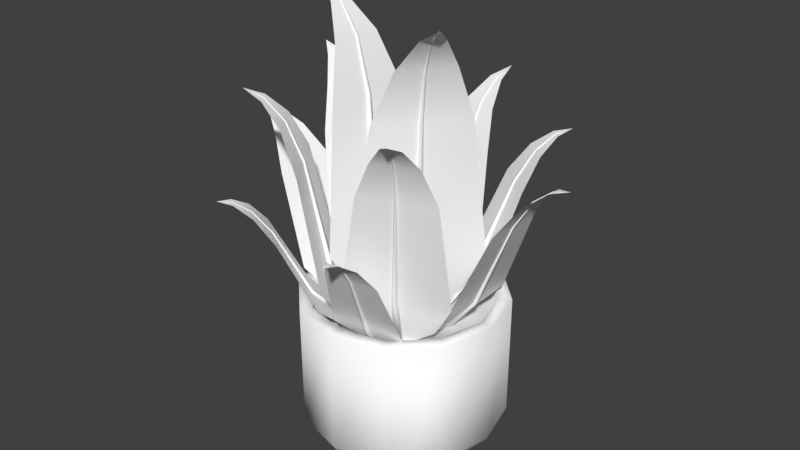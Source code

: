 # Source: bulbasaur_plant.blend  (saved by Blender 2.79.0; exported with 4.5.12 LTS)
import bpy
from mathutils import Matrix  # noqa: F401  (used for matrix-valued properties, if any)

bpy.ops.wm.read_factory_settings(use_empty=True)
scene = bpy.context.scene
scene.name = 'Scene'

# ---- collections
col_collection_1 = bpy.data.collections.new('Collection 1'); scene.collection.children.link(col_collection_1)

# ---- materials (node trees are filled in below, after node groups)
mat_default_material_0 = bpy.data.materials.new('Default material_0')
mat_default_material_0.alpha_threshold = 0.0
mat_default_material_0.use_transparent_shadow = False
mat_default_material_0.diffuse_color = (1.0, 1.0, 1.0, 1.0)
mat_default_material_0.roughness = 0.5

# ---- material node trees

# ---- world
world_world = bpy.data.worlds.new('World'); scene.world = world_world
world_world.color = (0.05088, 0.05088, 0.05088)
world_world.use_sun_shadow = False
world_world.sun_shadow_jitter_overblur = 0.0
world_world.cycles.sampling_method = 'MANUAL'

# ---- meshes
me_layer_1 = bpy.data.meshes.new('Layer_1')
me_layer_1.from_pydata([(0.0, 0.0, 100.0), (72.11, 0.0, 100.0), (62.45, 36.06, 100.0), (36.06, 62.45, 100.0), (0.0, 72.11, 100.0), (-36.06, 62.45, 100.0), (-62.45, 36.06, 100.0), (-72.11, 0.0, 100.0), (-62.45, -36.06, 100.0), (-36.06, -62.45, 100.0), (0.0, -72.11, 100.0), (36.06, -62.45, 100.0), (62.45, -36.06, 100.0), (72.11, 0.0, 119.6), (62.45, 36.06, 119.6), (36.06, 62.45, 119.6), (0.0, 72.11, 119.6), (-36.06, 62.45, 119.6), (-62.45, 36.06, 119.6), (-72.11, 0.0, 119.6), (-62.45, -36.06, 119.6), (-36.06, -62.45, 119.6), (0.0, -72.11, 119.6), (36.06, -62.45, 119.6), (62.45, -36.06, 119.6), (60.02, 34.65, -0.342), (69.31, 0.0, -0.342), (0.0, 0.0, -0.05), (34.65, 60.02, -0.342), (0.0, 69.31, -0.342), (-34.65, 60.02, -0.342), (-60.02, 34.65, -0.342), (-69.31, 0.0, -0.342), (-60.02, -34.65, -0.342), (-34.65, -60.02, -0.342), (0.0, -69.31, -0.342), (34.65, -60.02, -0.342), (60.02, -34.65, -0.342), (82.46, 0.0, 119.6), (71.42, 41.23, 119.6), (41.23, 71.42, 119.6), (0.0, 82.46, 119.6), (-41.23, 71.42, 119.6), (-71.42, 41.23, 119.6), (-82.46, 0.0, 119.6), (-71.42, -41.23, 119.6), (-41.23, -71.42, 119.6), (0.0, -82.46, 119.6), (41.23, -71.42, 119.6), (71.42, -41.23, 119.6), (71.16, 41.08, 20.0), (82.17, 0.0, 20.0), (71.16, -41.08, 20.0), (41.08, 71.16, 20.0), (0.0, 82.17, 20.0), (-41.08, 71.16, 20.0), (-71.16, 41.08, 20.0), (-82.17, 0.0, 20.0), (-71.16, -41.08, 20.0), (-41.08, -71.16, 20.0), (0.0, -82.17, 20.0), (41.08, -71.16, 20.0), (-3.23, 3.318, 84.48), (4.505, 3.318, 89.61), (4.505, -3.495, 89.61), (-3.23, -3.495, 84.48), (-33.79, -37.39, 270.8), (-33.79, 35.68, 270.8), (-43.53, 21.07, 311.2), (-43.53, -22.77, 311.2), (-35.26, 1.114, 270.7), (-35.26, -1.292, 270.7), (-44.18, -0.718, 310.9), (-44.18, 0.54, 310.9), (-31.99, -1.295, 271.0), (-42.59, -0.72, 311.6), (-31.99, 1.117, 271.0), (-42.59, 0.543, 311.6), (-10.07, -34.81, 117.4), (0.504, -0.852, 86.96), (-10.07, 33.11, 117.4), (-27.52, 49.93, 160.3), (-27.52, -51.63, 160.3), (-30.76, 2.475, 159.5), (-30.76, -2.652, 159.5), (-23.95, -2.664, 161.3), (-23.95, 2.486, 161.3), (-58.51, 8.266, 335.3), (-58.51, -9.971, 335.3), (-75.05, -0.852, 346.5), (-74.96, -0.089, 346.7), (-58.68, 0.172, 335.2), (-58.68, -0.35, 335.2), (-58.08, -0.353, 335.6), (-58.08, 0.175, 335.6), (4.815, -4.488, 84.48), (-1.382, 0.141, 89.61), (2.696, 5.599, 89.61), (8.893, 0.97, 84.48), (53.66, 9.832, 270.8), (9.925, -48.71, 270.8), (26.48, -42.83, 311.2), (52.72, -7.71, 311.2), (31.79, -21.89, 270.7), (33.23, -19.97, 270.7), (40.04, -25.76, 310.9), (39.28, -26.77, 310.9), (30.62, -18.01, 271.0), (38.76, -24.81, 311.6), (29.17, -19.94, 271.0), (38.01, -25.82, 311.6), (33.11, 21.96, 117.4), (4.319, 1.087, 86.96), (-7.535, -32.44, 117.4), (-3.623, -56.37, 160.3), (57.16, 25.0, 160.3), (27.38, -20.29, 159.5), (30.45, -16.19, 159.5), (24.99, -12.1, 161.3), (21.91, -16.22, 161.3), (46.14, -41.54, 335.3), (57.06, -26.93, 335.3), (64.85, -44.13, 346.5), (64.32, -44.69, 346.7), (51.12, -35.15, 335.2), (51.43, -34.74, 335.2), (50.96, -34.38, 335.6), (50.64, -34.8, 335.6), (5.574, 17.45, 81.05), (3.279, 12.37, 85.78), (-1.686, 14.37, 85.52), (0.609, 19.45, 80.8), (-15.03, 70.12, 222.2), (38.23, 48.62, 224.9), (30.47, 63.99, 255.0), (-1.483, 76.89, 253.3), (13.47, 59.84, 223.3), (11.72, 60.54, 223.3), (14.78, 70.84, 253.9), (15.7, 70.47, 253.9), (10.75, 58.22, 223.9), (14.31, 69.76, 254.6), (12.5, 57.51, 223.9), (15.23, 69.39, 254.6), (-20.19, 36.9, 104.7), (1.427, 16.22, 83.18), (29.31, 16.91, 107.3), (46.75, 28.86, 139.8), (-27.27, 58.75, 136.0), (13.13, 45.09, 137.0), (9.393, 46.6, 136.8), (7.361, 41.85, 138.9), (11.11, 40.34, 139.1), (25.58, 80.99, 271.9), (12.29, 86.36, 271.2), (23.84, 96.76, 278.8), (24.38, 96.48, 279.0), (19.73, 83.48, 271.5), (19.35, 83.63, 271.5), (19.17, 83.25, 271.9), (19.56, 83.1, 271.9), (-28.23, 26.46, 88.38), (-22.95, 24.67, 93.11), (-24.46, 19.54, 92.85), (-29.74, 21.32, 88.12), (-78.62, 0.784, 229.5), (-62.46, 55.9, 232.2), (-77.0, 46.66, 262.3), (-86.7, 13.6, 260.7), (-71.19, 30.15, 230.7), (-71.72, 28.34, 230.6), (-82.27, 30.38, 261.2), (-82.0, 31.33, 261.3), (-69.31, 27.6, 231.2), (-81.15, 30.01, 261.9), (-68.78, 29.42, 231.3), (-80.87, 30.97, 261.9), (-45.06, -1.087, 112.0), (-26.61, 22.45, 90.5), (-30.03, 50.14, 114.6), (-43.64, 66.32, 147.1), (-66.11, -10.28, 143.3), (-56.48, 31.26, 144.3), (-57.62, 27.4, 144.2), (-52.69, 25.84, 146.2), (-51.56, 29.73, 146.4), (-93.43, 40.13, 279.2), (-97.47, 26.38, 278.5), (-109.0, 36.85, 286.1), (-108.7, 37.4, 286.3), (-95.33, 34.06, 278.8), (-95.45, 33.67, 278.8), (-95.05, 33.53, 279.2), (-94.94, 33.93, 279.2), (-21.0, -21.53, 88.38), (-16.32, -18.51, 93.11), (-13.23, -22.88, 92.85), (-17.92, -25.91, 88.12), (-32.25, -76.96, 229.5), (-65.34, -30.01, 232.2), (-67.16, -47.14, 262.3), (-47.3, -75.31, 260.7), (-50.62, -52.87, 230.7), (-49.53, -54.41, 230.6), (-57.69, -61.4, 261.2), (-58.26, -60.6, 261.3), (-47.45, -52.99, 231.2), (-56.7, -60.75, 261.9), (-48.54, -51.44, 231.3), (-57.28, -59.94, 261.9), (-9.903, -51.84, 112.0), (-16.85, -22.75, 90.5), (-40.66, -8.21, 114.6), (-61.79, -8.796, 147.1), (-15.8, -74.04, 143.3), (-42.34, -40.66, 144.3), (-40.01, -43.95, 144.2), (-35.74, -41.07, 146.2), (-38.07, -37.76, 146.4), (-72.27, -64.08, 279.2), (-64.01, -75.79, 278.5), (-79.35, -78.26, 286.1), (-79.65, -77.75, 286.3), (-68.7, -69.34, 278.8), (-68.46, -69.67, 278.8), (-68.11, -69.45, 279.2), (-68.34, -69.11, 279.2), (17.08, -30.12, 88.38), (14.75, -25.05, 93.11), (19.52, -22.62, 92.85), (21.85, -27.68, 88.12), (70.35, -49.1, 229.5), (19.2, -75.21, 232.2), (35.9, -79.43, 262.3), (66.59, -63.77, 260.7), (43.9, -63.87, 230.7), (45.59, -63.01, 230.6), (51.35, -72.08, 261.2), (50.47, -72.53, 261.3), (44.47, -60.76, 231.2), (50.85, -71.01, 261.9), (42.78, -61.62, 231.3), (49.96, -71.47, 261.9), (48.66, -23.42, 112.0), (18.87, -26.18, 90.5), (1.108, -47.69, 114.6), (-1.305, -68.69, 147.1), (69.8, -32.4, 143.3), (32.99, -53.95, 144.3), (36.58, -52.11, 144.2), (34.33, -47.47, 146.2), (30.73, -49.31, 146.4), (51.93, -86.89, 279.2), (64.7, -80.38, 278.5), (64.98, -95.92, 286.1), (64.42, -96.13, 286.3), (57.65, -84.1, 278.8), (58.01, -83.92, 278.8), (57.84, -83.53, 279.2), (57.47, -83.72, 279.2), (29.16, 3.577, 86.3), (25.33, 3.838, 91.24), (25.39, 8.425, 91.05), (29.22, 8.164, 86.1), (89.21, 35.0, 197.5), (88.57, -14.2, 199.6), (103.6, -3.544, 222.8), (104.0, 25.97, 221.5), (89.77, 9.046, 198.1), (89.79, 10.66, 198.1), (104.2, 11.11, 221.9), (104.2, 10.26, 221.9), (87.79, 10.73, 199.0), (103.3, 11.15, 222.6), (87.77, 9.11, 199.1), (103.3, 10.3, 222.7), (40.96, 29.93, 104.8), (27.35, 6.511, 88.57), (40.37, -15.79, 106.7), (60.62, -26.38, 130.8), (61.51, 42.0, 127.9), (62.92, 5.494, 128.2), (62.96, 8.946, 128.1), (59.0, 9.117, 130.7), (58.96, 5.65, 130.8), (118.5, 5.401, 234.6), (118.7, 17.68, 234.1), (131.6, 11.52, 237.9), (131.5, 11.02, 238.1), (118.6, 10.85, 234.2), (118.6, 11.2, 234.2), (118.4, 11.22, 234.6), (118.4, 10.86, 234.7), (10.77, 26.13, 86.3), (7.999, 23.47, 91.24), (4.642, 26.59, 91.05), (7.408, 29.25, 86.1), (27.84, 91.72, 197.5), (63.84, 58.19, 199.6), (66.07, 76.5, 222.8), (44.46, 96.62, 221.5), (47.44, 74.7, 198.1), (46.25, 75.8, 198.1), (55.58, 86.75, 221.9), (56.2, 86.17, 221.9), (44.85, 74.36, 199.0), (54.96, 86.13, 222.6), (46.04, 73.26, 199.1), (55.59, 85.55, 222.7), (-0.824, 52.58, 104.8), (7.375, 26.76, 88.57), (32.64, 21.42, 106.7), (54.09, 29.31, 130.8), (4.038, 75.9, 127.9), (32.03, 52.42, 128.2), (29.5, 54.78, 128.1), (26.71, 51.96, 130.7), (29.25, 49.59, 130.8), (69.43, 93.52, 234.6), (60.44, 101.9, 234.1), (73.67, 107.3, 237.9), (74.02, 106.9, 238.1), (65.5, 97.29, 234.2), (65.24, 97.53, 234.2), (65.04, 97.34, 234.6), (65.29, 97.1, 234.7), (-5.658, 43.58, 86.3), (-3.914, 40.16, 91.24), (-7.88, 37.85, 91.05), (-9.624, 41.28, 86.1), (-63.46, 78.96, 197.5), (-20.93, 103.7, 199.6), (-37.81, 111.1, 222.8), (-63.33, 96.29, 221.5), (-41.49, 92.77, 198.1), (-42.89, 91.96, 198.1), (-50.65, 104.1, 221.9), (-49.92, 104.5, 221.9), (-41.92, 90.2, 199.0), (-50.25, 103.3, 222.6), (-40.51, 91.02, 199.1), (-49.51, 103.7, 222.7), (-34.33, 40.17, 104.8), (-7.244, 40.52, 88.57), (5.202, 63.15, 106.7), (3.879, 85.96, 130.8), (-55.24, 51.59, 127.9), (-24.65, 71.56, 128.2), (-27.63, 69.82, 128.1), (-25.74, 66.34, 130.7), (-22.75, 68.08, 130.8), (-53.12, 119.3, 234.6), (-63.73, 113.1, 234.1), (-65.08, 127.3, 237.9), (-64.63, 127.6, 238.1), (-57.86, 116.6, 234.2), (-58.17, 116.4, 234.2), (-58.04, 116.2, 234.6), (-57.74, 116.4, 234.7), (-39.23, 3.727, 86.3), (-35.41, 3.363, 91.24), (-35.6, -1.221, 91.05), (-39.42, -0.857, 86.1), (-100.1, -26.06, 197.5), (-98.14, 23.1, 199.6), (-113.5, 12.85, 222.8), (-114.7, -16.64, 221.5), (-99.97, -0.104, 198.1), (-100.0, -1.723, 198.1), (-114.4, -1.775, 221.9), (-114.4, -0.929, 221.9), (-98.04, -1.846, 199.0), (-113.5, -1.845, 222.6), (-97.97, -0.223, 199.1), (-113.5, -0.995, 222.7), (-51.74, -22.3, 104.8), (-37.5, 0.746, 88.57), (-49.92, 23.39, 106.7), (-69.87, 34.52, 130.8), (-72.61, -33.81, 127.9), (-73.03, 2.721, 128.2), (-73.17, -0.728, 128.1), (-69.22, -1.006, 130.7), (-69.08, 2.458, 130.8), (-128.6, 4.314, 234.6), (-129.1, -7.956, 234.1), (-141.8, -1.456, 237.9), (-141.8, -0.948, 238.1), (-128.9, -1.124, 234.2), (-128.9, -1.475, 234.2), (-128.6, -1.506, 234.6), (-128.6, -1.151, 234.7), (-31.2, -29.0, 92.53), (-29.36, -26.83, 96.83), (-26.3, -29.05, 96.65), (-28.14, -31.23, 92.35), (-42.52, -90.15, 180.0), (-75.29, -66.28, 181.9), (-76.11, -82.7, 200.1), (-56.45, -97.02, 198.9), (-60.22, -78.14, 180.6), (-59.14, -78.93, 180.5), (-66.51, -90.02, 199.2), (-67.07, -89.61, 199.2), (-58.17, -77.67, 181.4), (-66.09, -89.5, 199.9), (-59.25, -76.88, 181.5), (-66.65, -89.09, 199.9), (-19.77, -50.5, 106.9), (-28.44, -29.31, 94.5), (-50.23, -28.32, 108.7), (-67.81, -38.08, 127.3), (-22.26, -71.26, 124.5), (-47.44, -54.74, 124.8), (-45.14, -56.41, 124.7), (-43.22, -53.99, 127.1), (-45.53, -52.31, 127.2), (-77.6, -97.55, 208.8), (-69.42, -103.5, 208.3), (-79.84, -109.4, 210.7), (-80.17, -109.1, 210.8), (-74.01, -100.2, 208.4), (-73.77, -100.4, 208.4), (-73.64, -100.3, 208.8), (-73.88, -100.1, 208.8), (8.503, -35.04, 87.04), (8.108, -32.22, 91.35), (11.8, -31.42, 91.16), (12.2, -34.24, 86.86), (46.56, -84.22, 174.5), (6.924, -92.75, 176.4), (18.62, -104.3, 194.6), (42.4, -99.18, 193.4), (25.81, -89.42, 175.1), (27.11, -89.14, 175.1), (30.48, -102.0, 193.7), (29.79, -102.2, 193.7), (26.82, -87.58, 176.0), (30.37, -101.4, 194.4), (25.51, -87.86, 176.0), (29.68, -101.5, 194.4), (32.15, -40.84, 101.4), (10.57, -33.19, 89.01), (-4.69, -48.77, 103.2), (-9.121, -68.39, 121.8), (45.97, -56.53, 119.1), (16.87, -64.3, 119.3), (19.66, -63.7, 119.2), (19.12, -60.65, 121.6), (16.33, -61.25, 121.8), (28.7, -115.3, 203.3), (38.59, -113.2, 202.8), (36.04, -124.9, 205.2), (35.63, -125.0, 205.3), (33.1, -114.4, 203.0), (33.38, -114.4, 202.9), (33.35, -114.2, 203.3), (33.07, -114.2, 203.3)], [], [(0, 1, 2), (0, 2, 3), (0, 3, 4), (0, 4, 5), (0, 5, 6), (0, 6, 7), (0, 7, 8), (0, 8, 9), (0, 9, 10), (0, 10, 11), (0, 11, 12), (0, 12, 1), (2, 1, 13, 14), (3, 2, 14, 15), (4, 3, 15, 16), (5, 4, 16, 17), (6, 5, 17, 18), (7, 6, 18, 19), (8, 7, 19, 20), (9, 8, 20, 21), (10, 9, 21, 22), (11, 10, 22, 23), (12, 11, 23, 24), (1, 12, 24, 13), (25, 26, 27), (28, 25, 27), (29, 28, 27), (30, 29, 27), (31, 30, 27), (32, 31, 27), (33, 32, 27), (34, 33, 27), (35, 34, 27), (36, 35, 27), (37, 36, 27), (26, 37, 27), (14, 13, 38, 39), (15, 14, 39, 40), (16, 15, 40, 41), (17, 16, 41, 42), (18, 17, 42, 43), (19, 18, 43, 44), (20, 19, 44, 45), (21, 20, 45, 46), (22, 21, 46, 47), (23, 22, 47, 48), (24, 23, 48, 49), (13, 24, 49, 38), (26, 25, 50, 51), (39, 38, 51, 50), (38, 49, 52, 51), (37, 26, 51, 52), (25, 28, 53, 50), (40, 39, 50, 53), (28, 29, 54, 53), (41, 40, 53, 54), (29, 30, 55, 54), (42, 41, 54, 55), (30, 31, 56, 55), (43, 42, 55, 56), (31, 32, 57, 56), (44, 43, 56, 57), (32, 33, 58, 57), (45, 44, 57, 58), (33, 34, 59, 58), (46, 45, 58, 59), (34, 35, 60, 59), (47, 46, 59, 60), (35, 36, 61, 60), (48, 47, 60, 61), (36, 37, 52, 61), (49, 48, 61, 52), (62, 63, 64, 65), (66, 67, 68, 69), (70, 71, 72, 73), (71, 74, 75, 72), (76, 70, 73, 77), (74, 76, 77, 75), (78, 79, 80, 81, 82), (67, 66, 82, 81), (71, 70, 83, 84), (62, 65, 84, 83), (65, 64, 85, 84), (74, 71, 84, 85), (70, 76, 86, 83), (63, 62, 83, 86), (64, 63, 86, 85), (76, 74, 85, 86), (69, 68, 87, 88), (89, 88, 87), (90, 91, 92), (73, 72, 92, 91), (72, 75, 93, 92), (90, 92, 93), (90, 94, 91), (77, 73, 91, 94), (75, 77, 94, 93), (90, 93, 94), (95, 96, 97, 98), (99, 100, 101, 102), (103, 104, 105, 106), (104, 107, 108, 105), (109, 103, 106, 110), (107, 109, 110, 108), (111, 112, 113, 114, 115), (100, 99, 115, 114), (104, 103, 116, 117), (95, 98, 117, 116), (98, 97, 118, 117), (107, 104, 117, 118), (103, 109, 119, 116), (96, 95, 116, 119), (97, 96, 119, 118), (109, 107, 118, 119), (102, 101, 120, 121), (122, 121, 120), (123, 124, 125), (106, 105, 125, 124), (105, 108, 126, 125), (123, 125, 126), (123, 127, 124), (110, 106, 124, 127), (108, 110, 127, 126), (123, 126, 127), (128, 129, 130, 131), (132, 133, 134, 135), (136, 137, 138, 139), (137, 140, 141, 138), (142, 136, 139, 143), (140, 142, 143, 141), (144, 145, 146, 147, 148), (133, 132, 148, 147), (137, 136, 149, 150), (128, 131, 150, 149), (131, 130, 151, 150), (140, 137, 150, 151), (136, 142, 152, 149), (129, 128, 149, 152), (130, 129, 152, 151), (142, 140, 151, 152), (135, 134, 153, 154), (155, 154, 153), (156, 157, 158), (139, 138, 158, 157), (138, 141, 159, 158), (156, 158, 159), (156, 160, 157), (143, 139, 157, 160), (141, 143, 160, 159), (156, 159, 160), (161, 162, 163, 164), (165, 166, 167, 168), (169, 170, 171, 172), (170, 173, 174, 171), (175, 169, 172, 176), (173, 175, 176, 174), (177, 178, 179, 180, 181), (166, 165, 181, 180), (170, 169, 182, 183), (161, 164, 183, 182), (164, 163, 184, 183), (173, 170, 183, 184), (169, 175, 185, 182), (162, 161, 182, 185), (163, 162, 185, 184), (175, 173, 184, 185), (168, 167, 186, 187), (188, 187, 186), (189, 190, 191), (172, 171, 191, 190), (171, 174, 192, 191), (189, 191, 192), (189, 193, 190), (176, 172, 190, 193), (174, 176, 193, 192), (189, 192, 193), (194, 195, 196, 197), (198, 199, 200, 201), (202, 203, 204, 205), (203, 206, 207, 204), (208, 202, 205, 209), (206, 208, 209, 207), (210, 211, 212, 213, 214), (199, 198, 214, 213), (203, 202, 215, 216), (194, 197, 216, 215), (197, 196, 217, 216), (206, 203, 216, 217), (202, 208, 218, 215), (195, 194, 215, 218), (196, 195, 218, 217), (208, 206, 217, 218), (201, 200, 219, 220), (221, 220, 219), (222, 223, 224), (205, 204, 224, 223), (204, 207, 225, 224), (222, 224, 225), (222, 226, 223), (209, 205, 223, 226), (207, 209, 226, 225), (222, 225, 226), (227, 228, 229, 230), (231, 232, 233, 234), (235, 236, 237, 238), (236, 239, 240, 237), (241, 235, 238, 242), (239, 241, 242, 240), (243, 244, 245, 246, 247), (232, 231, 247, 246), (236, 235, 248, 249), (227, 230, 249, 248), (230, 229, 250, 249), (239, 236, 249, 250), (235, 241, 251, 248), (228, 227, 248, 251), (229, 228, 251, 250), (241, 239, 250, 251), (234, 233, 252, 253), (254, 253, 252), (255, 256, 257), (238, 237, 257, 256), (237, 240, 258, 257), (255, 257, 258), (255, 259, 256), (242, 238, 256, 259), (240, 242, 259, 258), (255, 258, 259), (260, 261, 262, 263), (264, 265, 266, 267), (268, 269, 270, 271), (269, 272, 273, 270), (274, 268, 271, 275), (272, 274, 275, 273), (276, 277, 278, 279, 280), (265, 264, 280, 279), (269, 268, 281, 282), (260, 263, 282, 281), (263, 262, 283, 282), (272, 269, 282, 283), (268, 274, 284, 281), (261, 260, 281, 284), (262, 261, 284, 283), (274, 272, 283, 284), (267, 266, 285, 286), (287, 286, 285), (288, 289, 290), (271, 270, 290, 289), (270, 273, 291, 290), (288, 290, 291), (288, 292, 289), (275, 271, 289, 292), (273, 275, 292, 291), (288, 291, 292), (293, 294, 295, 296), (297, 298, 299, 300), (301, 302, 303, 304), (302, 305, 306, 303), (307, 301, 304, 308), (305, 307, 308, 306), (309, 310, 311, 312, 313), (298, 297, 313, 312), (302, 301, 314, 315), (293, 296, 315, 314), (296, 295, 316, 315), (305, 302, 315, 316), (301, 307, 317, 314), (294, 293, 314, 317), (295, 294, 317, 316), (307, 305, 316, 317), (300, 299, 318, 319), (320, 319, 318), (321, 322, 323), (304, 303, 323, 322), (303, 306, 324, 323), (321, 323, 324), (321, 325, 322), (308, 304, 322, 325), (306, 308, 325, 324), (321, 324, 325), (326, 327, 328, 329), (330, 331, 332, 333), (334, 335, 336, 337), (335, 338, 339, 336), (340, 334, 337, 341), (338, 340, 341, 339), (342, 343, 344, 345, 346), (331, 330, 346, 345), (335, 334, 347, 348), (326, 329, 348, 347), (329, 328, 349, 348), (338, 335, 348, 349), (334, 340, 350, 347), (327, 326, 347, 350), (328, 327, 350, 349), (340, 338, 349, 350), (333, 332, 351, 352), (353, 352, 351), (354, 355, 356), (337, 336, 356, 355), (336, 339, 357, 356), (354, 356, 357), (354, 358, 355), (341, 337, 355, 358), (339, 341, 358, 357), (354, 357, 358), (359, 360, 361, 362), (363, 364, 365, 366), (367, 368, 369, 370), (368, 371, 372, 369), (373, 367, 370, 374), (371, 373, 374, 372), (375, 376, 377, 378, 379), (364, 363, 379, 378), (368, 367, 380, 381), (359, 362, 381, 380), (362, 361, 382, 381), (371, 368, 381, 382), (367, 373, 383, 380), (360, 359, 380, 383), (361, 360, 383, 382), (373, 371, 382, 383), (366, 365, 384, 385), (386, 385, 384), (387, 388, 389), (370, 369, 389, 388), (369, 372, 390, 389), (387, 389, 390), (387, 391, 388), (374, 370, 388, 391), (372, 374, 391, 390), (387, 390, 391), (392, 393, 394, 395), (396, 397, 398, 399), (400, 401, 402, 403), (401, 404, 405, 402), (406, 400, 403, 407), (404, 406, 407, 405), (408, 409, 410, 411, 412), (397, 396, 412, 411), (401, 400, 413, 414), (392, 395, 414, 413), (395, 394, 415, 414), (404, 401, 414, 415), (400, 406, 416, 413), (393, 392, 413, 416), (394, 393, 416, 415), (406, 404, 415, 416), (399, 398, 417, 418), (419, 418, 417), (420, 421, 422), (403, 402, 422, 421), (402, 405, 423, 422), (420, 422, 423), (420, 424, 421), (407, 403, 421, 424), (405, 407, 424, 423), (420, 423, 424), (425, 426, 427, 428), (429, 430, 431, 432), (433, 434, 435, 436), (434, 437, 438, 435), (439, 433, 436, 440), (437, 439, 440, 438), (441, 442, 443, 444, 445), (430, 429, 445, 444), (434, 433, 446, 447), (425, 428, 447, 446), (428, 427, 448, 447), (437, 434, 447, 448), (433, 439, 449, 446), (426, 425, 446, 449), (427, 426, 449, 448), (439, 437, 448, 449), (432, 431, 450, 451), (452, 451, 450), (453, 454, 455), (436, 435, 455, 454), (435, 438, 456, 455), (453, 455, 456), (453, 457, 454), (440, 436, 454, 457), (438, 440, 457, 456), (453, 456, 457)])
me_layer_1.polygons.foreach_set('use_smooth', [True] * 384)
_uv = me_layer_1.uv_layers.new(name='UVMap')
_uv.uv.foreach_set('vector', [0.8655, 0.7574, 0.8477, 0.8256, 0.8169, 0.8069, 0.8655, 0.7574, 0.8169, 0.8069, 0.7992, 0.7751, 0.8655, 0.7574, 0.7992, 0.7751, 0.7992, 0.7384, 0.8655, 0.7574, 0.7992, 0.7384, 0.8169, 0.7069, 0.8655, 0.7574, 0.8169, 0.7069, 0.8477, 0.6889, 0.8655, 0.7574, 0.8477, 0.6889, 0.8832, 0.6893, 0.8655, 0.7574, 0.8832, 0.6893, 0.914, 0.7079, 0.8655, 0.7574, 0.914, 0.7079, 0.9318, 0.7398, 0.8655, 0.7574, 0.9318, 0.7398, 0.9318, 0.7764, 0.8655, 0.7574, 0.9318, 0.7764, 0.914, 0.8079, 0.8655, 0.7574, 0.914, 0.8079, 0.8832, 0.8259, 0.8655, 0.7574, 0.8832, 0.8259, 0.8477, 0.8256, 0.6652, 0.8675, 0.6759, 0.8357, 0.6912, 0.8358, 0.6806, 0.8676, 0.6652, 0.9042, 0.6652, 0.8675, 0.6806, 0.8676, 0.6806, 0.9043, 0.6759, 0.9358, 0.6652, 0.9042, 0.6806, 0.9043, 0.6912, 0.9359, 0.7228, 0.8712, 0.7233, 0.8423, 0.7424, 0.8423, 0.7419, 0.8711, 0.7228, 0.9074, 0.7228, 0.8712, 0.7419, 0.8711, 0.7419, 0.9074, 0.7233, 0.9415, 0.7228, 0.9074, 0.7419, 0.9074, 0.7424, 0.9414, 0.7601, 0.8778, 0.7635, 0.9131, 0.7458, 0.9131, 0.7424, 0.8777, 0.7635, 0.8423, 0.7601, 0.8778, 0.7424, 0.8777, 0.7458, 0.8423, 0.779, 0.8453, 0.779, 0.8806, 0.7635, 0.8776, 0.7635, 0.8423, 0.7161, 0.9119, 0.7178, 0.9416, 0.6988, 0.9414, 0.6972, 0.9117, 0.7161, 0.8755, 0.7161, 0.9119, 0.6972, 0.9117, 0.6972, 0.8753, 0.7178, 0.842, 0.7161, 0.8755, 0.6972, 0.8753, 0.6988, 0.8418, 0.7378, 0.6285, 0.7681, 0.6389, 0.7209, 0.6676, 0.703, 0.6285, 0.7378, 0.6285, 0.7209, 0.6676, 0.673, 0.6389, 0.703, 0.6285, 0.7209, 0.6676, 0.6559, 0.6569, 0.673, 0.6389, 0.7209, 0.6676, 0.6561, 0.6778, 0.6559, 0.6569, 0.7209, 0.6676, 0.6737, 0.6958, 0.6561, 0.6778, 0.7209, 0.6676, 0.704, 0.7062, 0.6737, 0.6958, 0.7209, 0.6676, 0.7388, 0.7062, 0.704, 0.7062, 0.7209, 0.6676, 0.7688, 0.6958, 0.7388, 0.7062, 0.7209, 0.6676, 0.786, 0.6778, 0.7688, 0.6958, 0.7209, 0.6676, 0.7857, 0.6569, 0.786, 0.6778, 0.7209, 0.6676, 0.7681, 0.6389, 0.7857, 0.6569, 0.7209, 0.6676, 0.8256, 0.639, 0.8564, 0.6577, 0.8538, 0.6674, 0.8186, 0.6461, 0.8078, 0.6071, 0.8256, 0.639, 0.8186, 0.6461, 0.7983, 0.6097, 0.8078, 0.5705, 0.8078, 0.6071, 0.7983, 0.6097, 0.7983, 0.5678, 0.8256, 0.539, 0.8078, 0.5705, 0.7983, 0.5678, 0.8186, 0.5317, 0.8564, 0.521, 0.8256, 0.539, 0.8186, 0.5317, 0.8538, 0.5112, 0.8919, 0.5214, 0.8564, 0.521, 0.8538, 0.5112, 0.8944, 0.5116, 0.9227, 0.54, 0.8919, 0.5214, 0.8944, 0.5116, 0.9296, 0.5329, 0.9404, 0.5719, 0.9227, 0.54, 0.9296, 0.5329, 0.9499, 0.5693, 0.9404, 0.6085, 0.9404, 0.5719, 0.9499, 0.5693, 0.9499, 0.6112, 0.9227, 0.64, 0.9404, 0.6085, 0.9499, 0.6112, 0.9296, 0.6473, 0.8919, 0.658, 0.9227, 0.64, 0.9296, 0.6473, 0.8944, 0.6678, 0.8564, 0.6577, 0.8919, 0.658, 0.8944, 0.6678, 0.8538, 0.6674, 0.7787, 0.4885, 0.7648, 0.5144, 0.7425, 0.508, 0.7589, 0.4772, 0.892, 0.4754, 0.8521, 0.4794, 0.8524, 0.3884, 0.8921, 0.3844, 0.7858, 0.8423, 0.8243, 0.8418, 0.8245, 0.9396, 0.7862, 0.9401, 0.826, 0.9599, 0.7937, 0.9604, 0.7862, 0.9401, 0.8245, 0.9396, 0.7648, 0.5144, 0.7597, 0.5488, 0.7364, 0.5488, 0.7425, 0.508, 0.932, 0.4793, 0.892, 0.4754, 0.8921, 0.3844, 0.932, 0.3883, 0.7597, 0.5488, 0.7648, 0.5824, 0.7425, 0.5886, 0.7364, 0.5488, 0.6626, 0.5858, 0.6566, 0.5458, 0.7364, 0.5488, 0.7425, 0.5886, 0.7648, 0.5824, 0.7787, 0.6062, 0.7589, 0.6168, 0.7425, 0.5886, 0.7522, 0.4646, 0.7187, 0.4667, 0.7191, 0.3692, 0.7524, 0.3671, 0.757, 0.3483, 0.7915, 0.348, 0.7935, 0.3668, 0.7524, 0.3671, 0.7933, 0.4643, 0.7522, 0.4646, 0.7524, 0.3671, 0.7935, 0.3668, 0.7915, 0.348, 0.8233, 0.3494, 0.8311, 0.3684, 0.7935, 0.3668, 0.8311, 0.4659, 0.7933, 0.4643, 0.7935, 0.3668, 0.8311, 0.3684, 0.6737, 0.6958, 0.704, 0.7062, 0.7007, 0.7295, 0.6649, 0.7172, 0.7002, 0.8086, 0.6642, 0.7963, 0.6649, 0.7172, 0.7007, 0.7295, 0.704, 0.7062, 0.7388, 0.7062, 0.742, 0.7295, 0.7007, 0.7295, 0.7416, 0.8086, 0.7002, 0.8086, 0.7007, 0.7295, 0.742, 0.7295, 0.7388, 0.7062, 0.7688, 0.6958, 0.7776, 0.7172, 0.742, 0.7295, 0.7773, 0.7963, 0.7416, 0.8086, 0.742, 0.7295, 0.7776, 0.7172, 0.8878, 0.9605, 0.8605, 0.96, 0.8654, 0.9397, 0.8978, 0.9403, 0.8652, 0.8419, 0.8978, 0.8425, 0.8978, 0.9403, 0.8654, 0.9397, 0.8605, 0.96, 0.826, 0.9599, 0.8245, 0.9396, 0.8654, 0.9397, 0.8243, 0.8418, 0.8652, 0.8419, 0.8654, 0.9397, 0.8245, 0.9396, 0.08131, 0.4541, 0.07298, 0.4593, 0.06993, 0.455, 0.07827, 0.4498, 0.4981, 0.4883, 0.5916, 0.5003, 0.5661, 0.551, 0.51, 0.5438, 0.1893, 0.9287, 0.1913, 0.9289, 0.1948, 0.9715, 0.1938, 0.9713, 0.127, 0.7724, 0.1249, 0.7722, 0.1255, 0.7285, 0.1266, 0.7292, 0.06717, 0.6096, 0.07031, 0.609, 0.06975, 0.6422, 0.06812, 0.6429, 0.486, 0.716, 0.4837, 0.7162, 0.4835, 0.6717, 0.4847, 0.6716, 0.5273, 0.2879, 0.576, 0.2522, 0.6141, 0.2991, 0.628, 0.3611, 0.4981, 0.3444, 0.5916, 0.5003, 0.4981, 0.4883, 0.4981, 0.3444, 0.628, 0.3611, 0.1913, 0.9289, 0.1893, 0.9287, 0.1906, 0.8102, 0.1948, 0.8107, 0.04302, 0.67, 0.03729, 0.6683, 0.03871, 0.5885, 0.04302, 0.5897, 0.1343, 0.9718, 0.1287, 0.9669, 0.1361, 0.8891, 0.1406, 0.8906, 0.1249, 0.7722, 0.127, 0.7724, 0.1406, 0.8906, 0.1361, 0.8891, 0.07031, 0.609, 0.06717, 0.6096, 0.08382, 0.5173, 0.09058, 0.515, 0.07298, 0.4593, 0.08131, 0.4541, 0.09058, 0.515, 0.08382, 0.5173, 0.486, 0.9102, 0.4796, 0.9108, 0.4743, 0.8284, 0.479, 0.8279, 0.4837, 0.7162, 0.486, 0.716, 0.479, 0.8279, 0.4743, 0.8284, 0.51, 0.5438, 0.5661, 0.551, 0.545, 0.5852, 0.5217, 0.5822, 0.5301, 0.6092, 0.5217, 0.5822, 0.545, 0.5852, 0.1983, 0.6054, 0.1954, 0.6264, 0.1949, 0.6263, 0.1983, 0.6558, 0.1972, 0.6558, 0.1949, 0.6263, 0.1954, 0.6264, 0.1266, 0.7292, 0.1255, 0.7285, 0.1317, 0.7021, 0.1321, 0.7026, 0.1406, 0.6894, 0.1321, 0.7026, 0.1317, 0.7021, 0.09058, 0.6692, 0.07729, 0.6617, 0.07794, 0.6612, 0.06812, 0.6429, 0.06975, 0.6422, 0.07794, 0.6612, 0.07729, 0.6617, 0.4847, 0.6716, 0.4835, 0.6717, 0.4788, 0.6418, 0.4793, 0.6417, 0.1244, 0.9084, 0.1244, 0.9254, 0.1239, 0.9253, 0.1615, 0.6902, 0.1523, 0.6928, 0.1524, 0.6884, 0.1616, 0.6858, 0.3352, 0.5133, 0.4286, 0.5253, 0.4031, 0.5761, 0.347, 0.5688, 0.2638, 0.4972, 0.2623, 0.4972, 0.2626, 0.4707, 0.2634, 0.4707, 0.1118, 0.5008, 0.1085, 0.5008, 0.1095, 0.4602, 0.1113, 0.4607, 0.1457, 0.8494, 0.1492, 0.8498, 0.1486, 0.8846, 0.1468, 0.8849, 0.3705, 0.7495, 0.368, 0.7495, 0.3689, 0.7052, 0.3702, 0.7052, 0.3643, 0.313, 0.413, 0.2773, 0.4512, 0.3241, 0.465, 0.3862, 0.3352, 0.3694, 0.4286, 0.5253, 0.3352, 0.5133, 0.3352, 0.3694, 0.465, 0.3862, 0.2623, 0.4972, 0.2638, 0.4972, 0.2647, 0.5699, 0.2614, 0.5699, 0.2652, 0.6194, 0.2608, 0.6194, 0.2614, 0.5699, 0.2647, 0.5699, 0.1237, 0.6851, 0.1148, 0.6808, 0.1261, 0.6084, 0.1333, 0.6096, 0.1085, 0.5008, 0.1118, 0.5008, 0.1333, 0.6096, 0.1261, 0.6084, 0.1492, 0.8498, 0.1457, 0.8494, 0.1641, 0.7577, 0.1716, 0.7576, 0.1523, 0.6928, 0.1615, 0.6902, 0.1716, 0.7576, 0.1641, 0.7577, 0.372, 0.9467, 0.3648, 0.9467, 0.3666, 0.8675, 0.372, 0.8675, 0.368, 0.7495, 0.3705, 0.7495, 0.372, 0.8675, 0.3666, 0.8675, 0.347, 0.5688, 0.4031, 0.5761, 0.382, 0.6102, 0.3587, 0.6072, 0.3671, 0.6343, 0.3587, 0.6072, 0.382, 0.6102, 0.263, 0.4468, 0.2632, 0.4546, 0.2629, 0.4546, 0.2634, 0.4707, 0.2626, 0.4707, 0.2629, 0.4546, 0.2632, 0.4546, 0.1113, 0.4607, 0.1095, 0.4602, 0.1192, 0.4354, 0.1199, 0.4358, 0.1333, 0.4231, 0.1199, 0.4358, 0.1192, 0.4354, 0.1716, 0.9203, 0.1569, 0.9078, 0.1576, 0.9075, 0.1468, 0.8849, 0.1486, 0.8846, 0.1576, 0.9075, 0.1569, 0.9078, 0.3702, 0.7052, 0.3689, 0.7052, 0.3698, 0.6781, 0.3703, 0.6781, 0.06507, 0.8129, 0.06453, 0.795, 0.06507, 0.7949, 0.2153, 0.7397, 0.2153, 0.7474, 0.21, 0.747, 0.21, 0.7393, 0.5264, 0.7997, 0.5999, 0.8092, 0.5798, 0.8491, 0.5357, 0.8434, 0.3641, 0.764, 0.3622, 0.764, 0.3628, 0.7306, 0.3638, 0.7305, 0.4223, 0.7825, 0.4196, 0.7827, 0.4205, 0.7482, 0.4218, 0.7485, 0.3998, 0.8718, 0.4025, 0.872, 0.402, 0.9063, 0.4006, 0.9066, 0.1228, 0.8301, 0.1248, 0.83, 0.1244, 0.8492, 0.1234, 0.8492, 0.5493, 0.6421, 0.5877, 0.614, 0.6177, 0.6509, 0.6286, 0.6997, 0.5264, 0.6865, 0.5999, 0.8092, 0.5264, 0.7997, 0.5264, 0.6865, 0.6286, 0.6997, 0.3622, 0.764, 0.3641, 0.764, 0.3625, 0.8483, 0.3583, 0.8484, 0.3641, 0.9149, 0.3585, 0.9151, 0.3583, 0.8484, 0.3625, 0.8483, 0.4318, 0.9383, 0.4247, 0.9353, 0.4338, 0.8729, 0.4395, 0.8734, 0.4196, 0.7827, 0.4223, 0.7825, 0.4395, 0.8734, 0.4338, 0.8729, 0.4025, 0.872, 0.3998, 0.8718, 0.4139, 0.7809, 0.4196, 0.7805, 0.4048, 0.7178, 0.4118, 0.7149, 0.4196, 0.7805, 0.4139, 0.7809, 0.1228, 0.8716, 0.1171, 0.8716, 0.1185, 0.83, 0.1228, 0.83, 0.02115, 0.8541, 0.01941, 0.8548, 0.01744, 0.7894, 0.02115, 0.7878, 0.5357, 0.8434, 0.5798, 0.8491, 0.5633, 0.876, 0.5449, 0.8736, 0.5515, 0.8949, 0.5449, 0.8736, 0.5633, 0.876, 0.3608, 0.6917, 0.3626, 0.7068, 0.3621, 0.7068, 0.3638, 0.7305, 0.3628, 0.7306, 0.3621, 0.7068, 0.3626, 0.7068, 0.4218, 0.7485, 0.4205, 0.7482, 0.4282, 0.7264, 0.4288, 0.7266, 0.4395, 0.7149, 0.4288, 0.7266, 0.4282, 0.7264, 0.4196, 0.9404, 0.4084, 0.9287, 0.4089, 0.9284, 0.4006, 0.9066, 0.402, 0.9063, 0.4089, 0.9284, 0.4084, 0.9287, 0.1234, 0.8492, 0.1244, 0.8492, 0.1245, 0.8679, 0.1241, 0.8679, 0.1248, 0.8843, 0.1241, 0.8679, 0.1245, 0.8679, 0.2843, 0.6955, 0.277, 0.6977, 0.2768, 0.694, 0.2841, 0.6917, 0.8735, 0.2618, 0.947, 0.2713, 0.9269, 0.3112, 0.8828, 0.3055, 0.2706, 0.4779, 0.2695, 0.4777, 0.2696, 0.458, 0.2701, 0.4581, 0.1562, 0.5255, 0.1541, 0.5264, 0.1548, 0.4938, 0.1559, 0.4937, 0.2719, 0.8152, 0.2746, 0.8154, 0.2741, 0.8416, 0.2727, 0.8418, 0.02913, 0.8367, 0.031, 0.8364, 0.0302, 0.8696, 0.02922, 0.8697, 0.8964, 0.1042, 0.9348, 0.07609, 0.9648, 0.1129, 0.9757, 0.1618, 0.8735, 0.1486, 0.947, 0.2713, 0.8735, 0.2618, 0.8735, 0.1486, 0.9757, 0.1618, 0.2695, 0.4777, 0.2706, 0.4779, 0.2676, 0.5337, 0.2652, 0.5334, 0.2706, 0.5698, 0.2675, 0.5693, 0.2652, 0.5334, 0.2676, 0.5337, 0.1641, 0.6691, 0.1583, 0.6684, 0.1656, 0.607, 0.1702, 0.6057, 0.1541, 0.5264, 0.1562, 0.5255, 0.1702, 0.6057, 0.1656, 0.607, 0.2746, 0.8154, 0.2719, 0.8152, 0.2863, 0.746, 0.2922, 0.7457, 0.277, 0.6977, 0.2843, 0.6955, 0.2922, 0.7457, 0.2863, 0.746, 0.02573, 0.6881, 0.031, 0.6874, 0.02681, 0.7453, 0.02283, 0.7458, 0.031, 0.8364, 0.02913, 0.8367, 0.02283, 0.7458, 0.02681, 0.7453, 0.8828, 0.3055, 0.9269, 0.3112, 0.9104, 0.3381, 0.892, 0.3357, 0.8986, 0.357, 0.892, 0.3357, 0.9104, 0.3381, 0.1702, 0.4568, 0.1618, 0.4712, 0.1615, 0.4711, 0.2701, 0.4581, 0.2696, 0.458, 0.2677, 0.4468, 0.268, 0.4468, 0.1559, 0.4937, 0.1548, 0.4938, 0.1611, 0.471, 0.1615, 0.4711, 0.1702, 0.4568, 0.1615, 0.4711, 0.1611, 0.471, 0.2922, 0.8676, 0.2807, 0.8587, 0.2812, 0.8585, 0.2727, 0.8418, 0.2741, 0.8416, 0.2812, 0.8585, 0.2807, 0.8587, 0.02922, 0.8697, 0.0302, 0.8696, 0.02694, 0.8886, 0.02653, 0.8886, 0.0655, 0.7949, 0.0655, 0.8098, 0.06507, 0.8098, 0.1226, 0.8716, 0.1226, 0.8793, 0.1171, 0.8796, 0.1171, 0.872, 0.4548, 0.2129, 0.5284, 0.2224, 0.5083, 0.2623, 0.4642, 0.2566, 0.2699, 0.8441, 0.2719, 0.8442, 0.2715, 0.8775, 0.2705, 0.8775, 0.1995, 0.7498, 0.1969, 0.75, 0.1977, 0.7149, 0.199, 0.7152, 0.0426, 0.8449, 0.04524, 0.8451, 0.04478, 0.8797, 0.0434, 0.88, 0.3835, 0.8132, 0.3815, 0.8132, 0.382, 0.7778, 0.383, 0.7778, 0.4778, 0.05523, 0.5161, 0.02718, 0.5461, 0.06403, 0.557, 0.1128, 0.4548, 0.09968, 0.5284, 0.2224, 0.4548, 0.2129, 0.4548, 0.09968, 0.557, 0.1128, 0.2719, 0.8442, 0.2699, 0.8441, 0.2658, 0.7604, 0.27, 0.7606, 0.2663, 0.6938, 0.2719, 0.6941, 0.27, 0.7606, 0.2658, 0.7604, 0.2086, 0.9083, 0.2017, 0.9054, 0.2107, 0.8417, 0.2163, 0.842, 0.1969, 0.75, 0.1995, 0.7498, 0.2163, 0.842, 0.2107, 0.8417, 0.04524, 0.8451, 0.0426, 0.8449, 0.05666, 0.7535, 0.06237, 0.7531, 0.04764, 0.6899, 0.05468, 0.687, 0.06237, 0.7531, 0.05666, 0.7535, 0.3859, 0.969, 0.3803, 0.969, 0.3814, 0.9044, 0.3857, 0.9044, 0.3815, 0.8132, 0.3835, 0.8132, 0.3857, 0.9044, 0.3814, 0.9044, 0.4642, 0.2566, 0.5083, 0.2623, 0.4917, 0.2892, 0.4734, 0.2868, 0.48, 0.3081, 0.4734, 0.2868, 0.4917, 0.2892, 0.2681, 0.9164, 0.2697, 0.9013, 0.2701, 0.9013, 0.2705, 0.8775, 0.2715, 0.8775, 0.2701, 0.9013, 0.2697, 0.9013, 0.199, 0.7152, 0.1977, 0.7149, 0.2053, 0.6925, 0.2058, 0.6928, 0.2163, 0.6806, 0.2058, 0.6928, 0.2053, 0.6925, 0.06237, 0.9142, 0.05113, 0.9023, 0.05168, 0.902, 0.0434, 0.88, 0.04478, 0.8797, 0.05168, 0.902, 0.05113, 0.9023, 0.383, 0.7778, 0.382, 0.7778, 0.3827, 0.7549, 0.3832, 0.7549, 0.06551, 0.8098, 0.06551, 0.8234, 0.06507, 0.8234, 0.2201, 0.7473, 0.2201, 0.7395, 0.2239, 0.7393, 0.2239, 0.7472, 0.3206, 0.202, 0.3941, 0.2115, 0.374, 0.2514, 0.3299, 0.2457, 0.398, 0.9124, 0.3998, 0.9121, 0.399, 0.9455, 0.398, 0.9456, 0.1368, 0.5237, 0.1342, 0.5242, 0.135, 0.4911, 0.1364, 0.4912, 0.4395, 0.8476, 0.4418, 0.8486, 0.4414, 0.8782, 0.4402, 0.8781, 0.2489, 0.7418, 0.247, 0.7416, 0.247, 0.7076, 0.248, 0.7077, 0.3435, 0.04436, 0.3819, 0.01631, 0.4119, 0.05316, 0.4228, 0.102, 0.3206, 0.08881, 0.3941, 0.2115, 0.3206, 0.202, 0.3206, 0.08881, 0.4228, 0.102, 0.3998, 0.9121, 0.398, 0.9124, 0.3905, 0.8197, 0.3943, 0.8192, 0.3948, 0.7583, 0.3998, 0.7575, 0.3943, 0.8192, 0.3905, 0.8197, 0.1463, 0.6718, 0.1392, 0.6698, 0.1483, 0.6089, 0.1541, 0.6086, 0.1342, 0.5242, 0.1368, 0.5237, 0.1541, 0.6086, 0.1483, 0.6089, 0.4418, 0.8486, 0.4395, 0.8476, 0.4519, 0.773, 0.457, 0.7744, 0.444, 0.7153, 0.4502, 0.7149, 0.457, 0.7744, 0.4519, 0.773, 0.2489, 0.8944, 0.2437, 0.8938, 0.2402, 0.8336, 0.2441, 0.834, 0.247, 0.7416, 0.2489, 0.7418, 0.2441, 0.834, 0.2402, 0.8336, 0.3299, 0.2457, 0.374, 0.2514, 0.3575, 0.2783, 0.3391, 0.2759, 0.3457, 0.2972, 0.3391, 0.2759, 0.3575, 0.2783, 0.457, 0.9133, 0.4475, 0.8996, 0.4477, 0.8994, 0.398, 0.9456, 0.399, 0.9455, 0.395, 0.9651, 0.3947, 0.9652, 0.1364, 0.4912, 0.135, 0.4911, 0.1428, 0.4692, 0.1433, 0.4694, 0.1541, 0.4568, 0.1433, 0.4694, 0.1428, 0.4692, 0.457, 0.9133, 0.447, 0.8997, 0.4475, 0.8996, 0.4402, 0.8781, 0.4414, 0.8782, 0.4475, 0.8996, 0.447, 0.8997, 0.248, 0.7077, 0.247, 0.7076, 0.2438, 0.6874, 0.2442, 0.6875, 0.1248, 0.9228, 0.1244, 0.9084, 0.1248, 0.9084, 0.2323, 0.7397, 0.2323, 0.7464, 0.2282, 0.746, 0.2282, 0.7393, 0.2235, 0.3474, 0.2864, 0.3555, 0.2692, 0.3896, 0.2314, 0.3848, 0.2297, 0.6164, 0.231, 0.6168, 0.2307, 0.6444, 0.23, 0.6442, 0.09208, 0.7578, 0.09036, 0.7584, 0.09143, 0.7288, 0.09232, 0.7288, 0.2282, 0.6169, 0.2297, 0.6164, 0.23, 0.6442, 0.2293, 0.6447, 0.02946, 0.5728, 0.02812, 0.5731, 0.03121, 0.5446, 0.03191, 0.5445, 0.2431, 0.2123, 0.2759, 0.1883, 0.3016, 0.2199, 0.311, 0.2617, 0.2235, 0.2504, 0.2864, 0.3555, 0.2235, 0.3474, 0.2235, 0.2504, 0.311, 0.2617, 0.231, 0.6168, 0.2297, 0.6164, 0.2376, 0.5387, 0.2405, 0.5395, 0.09918, 0.8901, 0.09588, 0.8893, 0.1018, 0.8325, 0.1043, 0.8331, 0.09588, 0.8893, 0.09134, 0.8879, 0.09811, 0.8331, 0.1018, 0.8325, 0.09036, 0.7584, 0.09208, 0.7578, 0.1018, 0.8325, 0.09811, 0.8331, 0.2297, 0.6164, 0.2282, 0.6169, 0.2344, 0.5404, 0.2376, 0.5387, 0.2284, 0.4918, 0.2323, 0.4877, 0.2376, 0.5387, 0.2344, 0.5404, 0.2242, 0.8618, 0.2288, 0.8608, 0.2288, 0.9018, 0.2253, 0.9026, 0.02812, 0.5731, 0.02946, 0.5728, 0.03191, 0.6506, 0.02905, 0.6511, 0.2314, 0.3848, 0.2692, 0.3896, 0.2551, 0.4127, 0.2393, 0.4106, 0.245, 0.4289, 0.2393, 0.4106, 0.2551, 0.4127, 0.1043, 0.6972, 0.0974, 0.7091, 0.09715, 0.709, 0.09293, 0.729, 0.09232, 0.7288, 0.09715, 0.709, 0.0974, 0.7091, 0.09232, 0.7288, 0.09143, 0.7288, 0.09679, 0.7089, 0.09715, 0.709, 0.1043, 0.6972, 0.09715, 0.709, 0.09679, 0.7089, 0.2405, 0.6674, 0.234, 0.6607, 0.2343, 0.6603, 0.2293, 0.6447, 0.23, 0.6442, 0.2343, 0.6603, 0.234, 0.6607, 0.2166, 0.6807, 0.2175, 0.6806, 0.2166, 0.6981, 0.2163, 0.6982, 0.2175, 0.7125, 0.2163, 0.6982, 0.2166, 0.6981, 0.2201, 0.7393, 0.2201, 0.7461, 0.2153, 0.746, 0.2153, 0.7393, 0.7617, 0.2205, 0.8247, 0.2286, 0.8075, 0.2628, 0.7697, 0.2579, 0.2727, 0.5296, 0.2738, 0.5296, 0.2736, 0.5477, 0.273, 0.5477, 0.4593, 0.7749, 0.457, 0.7752, 0.4577, 0.745, 0.4589, 0.7452, 0.2922, 0.8276, 0.2945, 0.8279, 0.2941, 0.8577, 0.2929, 0.8579, 0.1999, 0.5455, 0.2016, 0.5454, 0.2011, 0.5667, 0.2002, 0.5668, 0.7813, 0.08549, 0.8142, 0.06146, 0.8399, 0.09302, 0.8492, 0.1348, 0.7617, 0.1236, 0.8247, 0.2286, 0.7617, 0.2205, 0.7617, 0.1236, 0.8492, 0.1348, 0.2738, 0.5296, 0.2727, 0.5296, 0.2706, 0.4819, 0.2728, 0.4819, 0.2708, 0.4468, 0.2738, 0.4468, 0.2728, 0.4819, 0.2706, 0.4819, 0.4675, 0.9108, 0.4613, 0.9085, 0.4693, 0.8535, 0.4743, 0.8536, 0.457, 0.7752, 0.4593, 0.7749, 0.4743, 0.8536, 0.4693, 0.8535, 0.2945, 0.8279, 0.2922, 0.8276, 0.3045, 0.7492, 0.3095, 0.749, 0.2966, 0.694, 0.3028, 0.6917, 0.3095, 0.749, 0.3045, 0.7492, 0.1998, 0.4572, 0.2046, 0.4568, 0.2046, 0.5005, 0.201, 0.5008, 0.2016, 0.5454, 0.1999, 0.5455, 0.201, 0.5008, 0.2046, 0.5005, 0.7697, 0.2579, 0.8075, 0.2628, 0.7933, 0.2858, 0.7776, 0.2838, 0.7832, 0.302, 0.7776, 0.2838, 0.7933, 0.2858, 0.2719, 0.5665, 0.2726, 0.5597, 0.2729, 0.5597, 0.273, 0.5477, 0.2736, 0.5477, 0.2729, 0.5597, 0.2726, 0.5597, 0.4589, 0.7452, 0.4577, 0.745, 0.4644, 0.7255, 0.4649, 0.7257, 0.4743, 0.7149, 0.4649, 0.7257, 0.4644, 0.7255, 0.3095, 0.888, 0.2997, 0.8774, 0.3002, 0.8772, 0.2929, 0.8579, 0.2941, 0.8577, 0.3002, 0.8772, 0.2997, 0.8774, 0.2002, 0.5668, 0.2011, 0.5667, 0.2015, 0.5851, 0.2012, 0.5851, 0.2025, 0.5996, 0.2012, 0.5851, 0.2015, 0.5851, 0.2239, 0.7462, 0.2239, 0.7405, 0.2282, 0.7393, 0.2282, 0.745, 0.03854, 0.2812, 0.1015, 0.2893, 0.08432, 0.3235, 0.04653, 0.3186, 0.1232, 0.8056, 0.1247, 0.8052, 0.1241, 0.8298, 0.1233, 0.83, 0.329, 0.7416, 0.3267, 0.7421, 0.3274, 0.7175, 0.3286, 0.7176, 0.3095, 0.8222, 0.3118, 0.8226, 0.3114, 0.8513, 0.3102, 0.8515, 0.07982, 0.8365, 0.07827, 0.8362, 0.07664, 0.8109, 0.07746, 0.811, 0.05818, 0.1462, 0.09103, 0.1222, 0.1167, 0.1537, 0.1261, 0.1955, 0.03854, 0.1843, 0.1015, 0.2893, 0.03854, 0.2812, 0.03854, 0.1843, 0.1261, 0.1955, 0.1247, 0.8052, 0.1232, 0.8056, 0.1171, 0.7334, 0.1204, 0.7326, 0.1203, 0.6906, 0.1247, 0.6894, 0.1204, 0.7326, 0.1171, 0.7334, 0.3372, 0.8512, 0.3311, 0.8499, 0.3389, 0.8045, 0.3439, 0.8041, 0.3267, 0.7421, 0.329, 0.7416, 0.3439, 0.8041, 0.3389, 0.8045, 0.3118, 0.8226, 0.3095, 0.8222, 0.3217, 0.7472, 0.3267, 0.7473, 0.3138, 0.6937, 0.3199, 0.6917, 0.3267, 0.7473, 0.3217, 0.7472, 0.2242, 0.9017, 0.2194, 0.9011, 0.2206, 0.8608, 0.2242, 0.8613, 0.07827, 0.8362, 0.07982, 0.8365, 0.07982, 0.9096, 0.07651, 0.909, 0.04653, 0.3186, 0.08432, 0.3235, 0.07014, 0.3465, 0.05442, 0.3445, 0.06006, 0.3628, 0.05442, 0.3445, 0.07014, 0.3465, 0.06509, 0.8603, 0.06237, 0.8463, 0.06263, 0.8463, 0.06447, 0.8262, 0.06509, 0.8262, 0.06263, 0.8463, 0.06237, 0.8463, 0.3286, 0.7176, 0.3274, 0.7175, 0.3341, 0.7012, 0.3346, 0.7013, 0.3439, 0.6917, 0.3346, 0.7013, 0.3341, 0.7012, 0.3267, 0.8812, 0.3169, 0.8706, 0.3174, 0.8704, 0.3102, 0.8515, 0.3114, 0.8513, 0.3174, 0.8704, 0.3169, 0.8706, 0.06542, 0.7949, 0.06453, 0.7948, 0.06454, 0.7774, 0.06491, 0.7775, 0.06542, 0.7631, 0.06491, 0.7775, 0.06454, 0.7774, 0.193, 0.4604, 0.1868, 0.4623, 0.1864, 0.4588, 0.1926, 0.4568, 0.646, 0.3211, 0.709, 0.3292, 0.6918, 0.3633, 0.654, 0.3585, 0.173, 0.518, 0.1717, 0.5178, 0.1721, 0.4887, 0.1728, 0.4888, 0.1717, 0.5178, 0.1702, 0.5184, 0.1713, 0.4886, 0.1721, 0.4887, 0.1824, 0.5525, 0.1847, 0.5526, 0.1843, 0.5726, 0.1831, 0.5728, 0.3803, 0.8035, 0.3788, 0.8034, 0.3786, 0.7734, 0.3793, 0.7735, 0.6657, 0.186, 0.6985, 0.162, 0.7242, 0.1936, 0.7336, 0.2354, 0.646, 0.2241, 0.709, 0.3292, 0.646, 0.3211, 0.646, 0.2241, 0.7336, 0.2354, 0.06386, 0.687, 0.06518, 0.6874, 0.06518, 0.7631, 0.06237, 0.7622, 0.178, 0.6508, 0.1742, 0.6502, 0.1796, 0.5931, 0.1824, 0.5935, 0.1742, 0.6502, 0.1704, 0.6488, 0.1764, 0.5936, 0.1796, 0.5931, 0.1702, 0.5184, 0.1717, 0.5178, 0.1796, 0.5931, 0.1764, 0.5936, 0.1847, 0.5526, 0.1824, 0.5525, 0.1948, 0.499, 0.1998, 0.4986, 0.1868, 0.4623, 0.193, 0.4604, 0.1998, 0.4986, 0.1948, 0.499, 0.3803, 0.9366, 0.3761, 0.9363, 0.3721, 0.8826, 0.3752, 0.8828, 0.3788, 0.8034, 0.3803, 0.8035, 0.3752, 0.8828, 0.3721, 0.8826, 0.654, 0.3585, 0.6918, 0.3633, 0.6776, 0.3864, 0.6619, 0.3843, 0.6676, 0.4026, 0.6619, 0.3843, 0.6776, 0.3864, 0.1824, 0.4568, 0.1766, 0.4688, 0.1763, 0.4687, 0.1728, 0.4888, 0.1721, 0.4887, 0.1763, 0.4687, 0.1766, 0.4688, 0.1721, 0.4887, 0.1713, 0.4886, 0.176, 0.4686, 0.1763, 0.4687, 0.1824, 0.4568, 0.1763, 0.4687, 0.176, 0.4686, 0.1998, 0.592, 0.1899, 0.5855, 0.1904, 0.5853, 0.1831, 0.5728, 0.1843, 0.5726, 0.1904, 0.5853, 0.1899, 0.5855, 0.3793, 0.7735, 0.3786, 0.7734, 0.3751, 0.7549, 0.3754, 0.7549, 0.1248, 0.9228, 0.1248, 0.9366, 0.1244, 0.9365, 0.1171, 0.8851, 0.1171, 0.8796, 0.1211, 0.8796, 0.1211, 0.8852, 0.5941, 0.1688, 0.646, 0.1754, 0.6318, 0.2036, 0.6007, 0.1996, 0.274, 0.5152, 0.2748, 0.5152, 0.2746, 0.5302, 0.2741, 0.5302, 0.2157, 0.5372, 0.2138, 0.5374, 0.2144, 0.5124, 0.2154, 0.5126, 0.3439, 0.8038, 0.3458, 0.804, 0.3455, 0.8286, 0.3445, 0.8287, 0.2744, 0.6361, 0.2753, 0.6361, 0.2749, 0.6509, 0.2745, 0.651, 0.6103, 0.05747, 0.6374, 0.03766, 0.6585, 0.06368, 0.6662, 0.09813, 0.5941, 0.08884, 0.646, 0.1754, 0.5941, 0.1688, 0.5941, 0.08884, 0.6662, 0.09813, 0.2748, 0.5152, 0.274, 0.5152, 0.2744, 0.4756, 0.2762, 0.4756, 0.2738, 0.4468, 0.2762, 0.4468, 0.2762, 0.4756, 0.2744, 0.4756, 0.2226, 0.6494, 0.2174, 0.6475, 0.224, 0.6021, 0.2282, 0.6022, 0.2138, 0.5374, 0.2157, 0.5372, 0.2282, 0.6022, 0.224, 0.6021, 0.3458, 0.804, 0.3439, 0.8038, 0.3541, 0.7391, 0.3583, 0.739, 0.3475, 0.6937, 0.3526, 0.6917, 0.3583, 0.739, 0.3541, 0.7391, 0.273, 0.57, 0.2753, 0.5698, 0.2735, 0.5962, 0.2718, 0.5963, 0.2753, 0.6361, 0.2744, 0.6361, 0.2718, 0.5963, 0.2735, 0.5962, 0.6007, 0.1996, 0.6318, 0.2036, 0.6201, 0.2226, 0.6072, 0.2209, 0.6118, 0.236, 0.6072, 0.2209, 0.6201, 0.2226, 0.2751, 0.5454, 0.2745, 0.54, 0.2747, 0.54, 0.2741, 0.5302, 0.2746, 0.5302, 0.2747, 0.54, 0.2745, 0.54, 0.2154, 0.5126, 0.2144, 0.5124, 0.22, 0.4964, 0.2204, 0.4966, 0.2282, 0.4877, 0.2204, 0.4966, 0.22, 0.4964, 0.3583, 0.8535, 0.3501, 0.8448, 0.3505, 0.8446, 0.3445, 0.8287, 0.3455, 0.8286, 0.3505, 0.8446, 0.3501, 0.8448, 0.2745, 0.651, 0.2749, 0.6509, 0.2736, 0.6599, 0.2734, 0.6599, 0.06545, 0.687, 0.06549, 0.6981, 0.06518, 0.6981, 0.2354, 0.7393, 0.2354, 0.7448, 0.2323, 0.7452, 0.2323, 0.7397, 0.132, 0.3475, 0.1839, 0.3542, 0.1697, 0.3823, 0.1385, 0.3783, 0.266, 0.6357, 0.2667, 0.6355, 0.2665, 0.65, 0.2662, 0.6501, 0.1784, 0.86, 0.1767, 0.8604, 0.1772, 0.8356, 0.1781, 0.8357, 0.2652, 0.6353, 0.266, 0.6357, 0.2662, 0.6501, 0.2658, 0.6501, 0.4937, 0.8263, 0.4926, 0.8259, 0.4921, 0.8034, 0.4927, 0.8037, 0.1481, 0.2362, 0.1752, 0.2164, 0.1964, 0.2424, 0.2041, 0.2768, 0.132, 0.2676, 0.1839, 0.3542, 0.132, 0.3475, 0.132, 0.2676, 0.2041, 0.2768, 0.06453, 0.8259, 0.06351, 0.8262, 0.06237, 0.7638, 0.06453, 0.7631, 0.2676, 0.5702, 0.2694, 0.5698, 0.2718, 0.5984, 0.2704, 0.5987, 0.1843, 0.9707, 0.1798, 0.9691, 0.1857, 0.9237, 0.1893, 0.9235, 0.1767, 0.8604, 0.1784, 0.86, 0.1893, 0.9235, 0.1857, 0.9237, 0.266, 0.6357, 0.2652, 0.6353, 0.2687, 0.5983, 0.2704, 0.5987, 0.2655, 0.5708, 0.2676, 0.5702, 0.2704, 0.5987, 0.2687, 0.5983, 0.4937, 0.9281, 0.4908, 0.927, 0.486, 0.8878, 0.4882, 0.8887, 0.4926, 0.8259, 0.4937, 0.8263, 0.4882, 0.8887, 0.486, 0.8878, 0.1385, 0.3783, 0.1697, 0.3823, 0.158, 0.4013, 0.145, 0.3996, 0.1497, 0.4147, 0.145, 0.3996, 0.158, 0.4013, 0.2718, 0.6662, 0.2685, 0.6601, 0.2686, 0.66, 0.2662, 0.6501, 0.2665, 0.65, 0.2686, 0.66, 0.2685, 0.6601, 0.1781, 0.8357, 0.1772, 0.8356, 0.1822, 0.8194, 0.1825, 0.8195, 0.1893, 0.8102, 0.1825, 0.8195, 0.1822, 0.8194, 0.2718, 0.6662, 0.2683, 0.6601, 0.2685, 0.6601, 0.2658, 0.6501, 0.2662, 0.6501, 0.2685, 0.6601, 0.2683, 0.6601, 0.1241, 0.8844, 0.1248, 0.8843, 0.1242, 0.897, 0.1239, 0.897, 0.1248, 0.9084, 0.1239, 0.897, 0.1242, 0.897])
me_layer_1.materials.append(mat_default_material_0)
me_layer_1.use_remesh_preserve_volume = False
me_layer_1.use_remesh_preserve_attributes = False
me_layer_1.use_mirror_vertex_groups = False
me_layer_1.update()
me_layer_1.normals_split_custom_set([tuple(v) for v in zip(*[iter([0.0, 0.0, 1.0, -0.7572, 0.0, 0.6532, -0.6557, -0.3786, 0.6532, 0.0, 0.0, 1.0, -0.6557, -0.3786, 0.6532, -0.3786, -0.6557, 0.6532, 0.0, 0.0, 1.0, -0.3786, -0.6557, 0.6532, -1.386e-09, -0.7572, 0.6532, 0.0, 0.0, 1.0, -1.386e-09, -0.7572, 0.6532, 0.3786, -0.6557, 0.6532, 0.0, 0.0, 1.0, 0.3786, -0.6557, 0.6532, 0.6557, -0.3786, 0.6532, 0.0, 0.0, 1.0, 0.6557, -0.3786, 0.6532, 0.7572, 0.0, 0.6532, 0.0, 0.0, 1.0, 0.7572, 0.0, 0.6532, 0.6557, 0.3786, 0.6532, 0.0, 0.0, 1.0, 0.6557, 0.3786, 0.6532, 0.3786, 0.6557, 0.6532, 0.0, 0.0, 1.0, 0.3786, 0.6557, 0.6532, 1.386e-09, 0.7572, 0.6532, 0.0, 0.0, 1.0, 1.386e-09, 0.7572, 0.6532, -0.3786, 0.6557, 0.6532, 0.0, 0.0, 1.0, -0.3786, 0.6557, 0.6532, -0.6557, 0.3786, 0.6532, 0.0, 0.0, 1.0, -0.6557, 0.3786, 0.6532, -0.7572, 0.0, 0.6532, -0.6557, -0.3786, 0.6532, -0.7572, 0.0, 0.6532, -0.6377, 0.0, 0.7703, -0.5523, -0.3189, 0.7703, -0.3786, -0.6557, 0.6532, -0.6557, -0.3786, 0.6532, -0.5523, -0.3189, 0.7703, -0.3189, -0.5523, 0.7703, -1.386e-09, -0.7572, 0.6532, -0.3786, -0.6557, 0.6532, -0.3189, -0.5523, 0.7703, 0.0, -0.6377, 0.7703, 0.3786, -0.6557, 0.6532, -1.386e-09, -0.7572, 0.6532, 0.0, -0.6377, 0.7703, 0.3189, -0.5523, 0.7703, 0.6557, -0.3786, 0.6532, 0.3786, -0.6557, 0.6532, 0.3189, -0.5523, 0.7703, 0.5523, -0.3189, 0.7703, 0.7572, 0.0, 0.6532, 0.6557, -0.3786, 0.6532, 0.5523, -0.3189, 0.7703, 0.6377, 0.0, 0.7703, 0.6557, 0.3786, 0.6532, 0.7572, 0.0, 0.6532, 0.6377, 0.0, 0.7703, 0.5523, 0.3189, 0.7703, 0.3786, 0.6557, 0.6532, 0.6557, 0.3786, 0.6532, 0.5523, 0.3189, 0.7703, 0.3189, 0.5523, 0.7703, 1.386e-09, 0.7572, 0.6532, 0.3786, 0.6557, 0.6532, 0.3189, 0.5523, 0.7703, 0.0, 0.6377, 0.7703, -0.3786, 0.6557, 0.6532, 1.386e-09, 0.7572, 0.6532, 0.0, 0.6377, 0.7703, -0.3189, 0.5523, 0.7703, -0.6557, 0.3786, 0.6532, -0.3786, 0.6557, 0.6532, -0.3189, 0.5523, 0.7703, -0.5523, 0.3189, 0.7703, -0.7572, 0.0, 0.6532, -0.6557, 0.3786, 0.6532, -0.5523, 0.3189, 0.7703, -0.6377, 0.0, 0.7703, 0.3945, 0.1723, -0.9026, 0.4203, 2.547e-09, -0.9074, -1.853e-11, -7.411e-11, -1.0, 0.3672, 0.3749, -0.8513, 0.3945, 0.1723, -0.9026, -1.853e-11, -7.411e-11, -1.0, 0.1305, 0.5083, -0.8513, 0.3672, 0.3749, -0.8513, -1.853e-11, -7.411e-11, -1.0, -0.1723, 0.3945, -0.9026, 0.1305, 0.5083, -0.8513, -1.853e-11, -7.411e-11, -1.0, -0.3747, 0.3674, -0.8513, -0.1723, 0.3945, -0.9026, -1.853e-11, -7.411e-11, -1.0, -0.5083, 0.1305, -0.8513, -0.3747, 0.3674, -0.8513, -1.853e-11, -7.411e-11, -1.0, -0.3945, -0.1723, -0.9026, -0.5083, 0.1305, -0.8513, -1.853e-11, -7.411e-11, -1.0, -0.3672, -0.3749, -0.8513, -0.3945, -0.1723, -0.9026, -1.853e-11, -7.411e-11, -1.0, -0.1305, -0.5083, -0.8513, -0.3672, -0.3749, -0.8513, -1.853e-11, -7.411e-11, -1.0, 0.1723, -0.3945, -0.9026, -0.1305, -0.5083, -0.8513, -1.853e-11, -7.411e-11, -1.0, 0.3747, -0.3674, -0.8513, 0.1723, -0.3945, -0.9026, -1.853e-11, -7.411e-11, -1.0, 0.4203, 2.547e-09, -0.9074, 0.3747, -0.3674, -0.8513, -1.853e-11, -7.411e-11, -1.0, -0.5523, -0.3189, 0.7703, -0.6377, 0.0, 0.7703, 0.7278, 0.1685, 0.6648, 0.5503, 0.3177, 0.7722, -0.3189, -0.5523, 0.7703, -0.5523, -0.3189, 0.7703, 0.5503, 0.3177, 0.7722, 0.3177, 0.5503, 0.7722, 0.0, -0.6377, 0.7703, -0.3189, -0.5523, 0.7703, 0.3177, 0.5503, 0.7722, -3.539e-09, 0.6354, 0.7722, 0.3189, -0.5523, 0.7703, 0.0, -0.6377, 0.7703, -3.539e-09, 0.6354, 0.7722, -0.3177, 0.5503, 0.7722, 0.5523, -0.3189, 0.7703, 0.3189, -0.5523, 0.7703, -0.3177, 0.5503, 0.7722, -0.5503, 0.3177, 0.7722, 0.6377, 0.0, 0.7703, 0.5523, -0.3189, 0.7703, -0.5503, 0.3177, 0.7722, -0.6354, 0.0, 0.7722, 0.5523, 0.3189, 0.7703, 0.6377, 0.0, 0.7703, -0.6354, 0.0, 0.7722, -0.5503, -0.3177, 0.7722, 0.3189, 0.5523, 0.7703, 0.5523, 0.3189, 0.7703, -0.5503, -0.3177, 0.7722, -0.3177, -0.5503, 0.7722, 0.0, 0.6377, 0.7703, 0.3189, 0.5523, 0.7703, -0.3177, -0.5503, 0.7722, 3.539e-09, -0.6354, 0.7722, -0.3189, 0.5523, 0.7703, 0.0, 0.6377, 0.7703, 3.539e-09, -0.6354, 0.7722, 0.3177, -0.5503, 0.7722, -0.5523, 0.3189, 0.7703, -0.3189, 0.5523, 0.7703, 0.3177, -0.5503, 0.7722, 0.5503, -0.3177, 0.7722, -0.6377, 0.0, 0.7703, -0.5523, 0.3189, 0.7703, 0.5503, -0.3177, 0.7722, 0.7278, 0.1685, 0.6648, 0.4203, 2.547e-09, -0.9074, 0.3945, 0.1723, -0.9026, 0.9355, 0.2199, -0.2767, 0.8508, 0.0, -0.5255, 0.5503, 0.3177, 0.7722, 0.7278, 0.1685, 0.6648, 0.8508, 0.0, -0.5255, 0.9355, 0.2199, -0.2767, 0.7278, 0.1685, 0.6648, 0.5503, -0.3177, 0.7722, 0.9355, -0.2199, -0.2767, 0.8508, 0.0, -0.5255, 0.3747, -0.3674, -0.8513, 0.4203, 2.547e-09, -0.9074, 0.8508, 0.0, -0.5255, 0.9355, -0.2199, -0.2767, 0.3945, 0.1723, -0.9026, 0.3672, 0.3749, -0.8513, 0.7002, 0.6581, -0.2767, 0.9355, 0.2199, -0.2767, 0.3177, 0.5503, 0.7722, 0.5503, 0.3177, 0.7722, 0.9355, 0.2199, -0.2767, 0.7002, 0.6581, -0.2767, 0.3672, 0.3749, -0.8513, 0.1305, 0.5083, -0.8513, 0.2775, 0.92, -0.2767, 0.7002, 0.6581, -0.2767, -3.539e-09, 0.6354, 0.7722, 0.3177, 0.5503, 0.7722, 0.7002, 0.6581, -0.2767, 0.2775, 0.92, -0.2767, 0.1305, 0.5083, -0.8513, -0.1723, 0.3945, -0.9026, -0.2199, 0.9355, -0.2767, 0.2775, 0.92, -0.2767, -0.3177, 0.5503, 0.7722, -3.539e-09, 0.6354, 0.7722, 0.2775, 0.92, -0.2767, -0.2199, 0.9355, -0.2767, -0.1723, 0.3945, -0.9026, -0.3747, 0.3674, -0.8513, -0.6581, 0.7002, -0.2767, -0.2199, 0.9355, -0.2767, -0.5503, 0.3177, 0.7722, -0.3177, 0.5503, 0.7722, -0.2199, 0.9355, -0.2767, -0.6581, 0.7002, -0.2767, -0.3747, 0.3674, -0.8513, -0.5083, 0.1305, -0.8513, -0.92, 0.2775, -0.2767, -0.6581, 0.7002, -0.2767, -0.6354, 0.0, 0.7722, -0.5503, 0.3177, 0.7722, -0.6581, 0.7002, -0.2767, -0.92, 0.2775, -0.2767, -0.5083, 0.1305, -0.8513, -0.3945, -0.1723, -0.9026, -0.9355, -0.2199, -0.2767, -0.92, 0.2775, -0.2767, -0.5503, -0.3177, 0.7722, -0.6354, 0.0, 0.7722, -0.92, 0.2775, -0.2767, -0.9355, -0.2199, -0.2767, -0.3945, -0.1723, -0.9026, -0.3672, -0.3749, -0.8513, -0.7002, -0.6581, -0.2767, -0.9355, -0.2199, -0.2767, -0.3177, -0.5503, 0.7722, -0.5503, -0.3177, 0.7722, -0.9355, -0.2199, -0.2767, -0.7002, -0.6581, -0.2767, -0.3672, -0.3749, -0.8513, -0.1305, -0.5083, -0.8513, -0.2775, -0.92, -0.2767, -0.7002, -0.6581, -0.2767, 3.539e-09, -0.6354, 0.7722, -0.3177, -0.5503, 0.7722, -0.7002, -0.6581, -0.2767, -0.2775, -0.92, -0.2767, -0.1305, -0.5083, -0.8513, 0.1723, -0.3945, -0.9026, 0.2199, -0.9355, -0.2767, -0.2775, -0.92, -0.2767, 0.3177, -0.5503, 0.7722, 3.539e-09, -0.6354, 0.7722, -0.2775, -0.92, -0.2767, 0.2199, -0.9355, -0.2767, 0.1723, -0.3945, -0.9026, 0.3747, -0.3674, -0.8513, 0.9355, -0.2199, -0.2767, 0.2199, -0.9355, -0.2767, 0.5503, -0.3177, 0.7722, 0.3177, -0.5503, 0.7722, 0.2199, -0.9355, -0.2767, 0.9355, -0.2199, -0.2767, -0.2562, 0.5695, -0.781, 0.7692, 0.5925, -0.2392, 0.7691, -0.5928, -0.2389, -0.2568, -0.5689, -0.7813, 0.9893, -9.889e-07, 0.146, 0.9893, 3.842e-07, 0.146, 0.9224, 1.486e-06, 0.3862, 0.9224, 5.178e-07, 0.3862, -0.6829, 0.7263, -0.07826, -0.6822, -0.727, -0.07765, -0.625, -0.7435, -0.2377, -0.6249, 0.7436, -0.238, -0.6822, -0.727, -0.07765, 0.7144, -0.688, 0.128, 0.6728, -0.6742, 0.3045, -0.625, -0.7435, -0.2377, 0.7138, 0.6887, 0.1271, -0.6829, 0.7263, -0.07826, -0.6249, 0.7436, -0.238, 0.674, 0.6735, 0.3035, 0.7144, -0.688, 0.128, 0.7138, 0.6887, 0.1271, 0.674, 0.6735, 0.3035, 0.6728, -0.6742, 0.3045, 0.9306, 0.0, 0.3661, 0.9306, 0.0, 0.3661, 0.9306, 0.0, 0.3661, 0.9768, 5.511e-07, 0.2139, 0.9768, -6.817e-07, 0.2139, 0.9893, 3.842e-07, 0.146, 0.9893, -9.889e-07, 0.146, 0.9768, -6.817e-07, 0.2139, 0.9768, 5.511e-07, 0.2139, -0.6822, -0.727, -0.07765, -0.6829, 0.7263, -0.07826, -0.7272, 0.6725, -0.1375, -0.7268, -0.6732, -0.1365, -0.2562, 0.5695, -0.781, -0.2568, -0.5689, -0.7813, -0.7268, -0.6732, -0.1365, -0.7272, 0.6725, -0.1375, -0.2568, -0.5689, -0.7813, 0.7691, -0.5928, -0.2389, 0.6491, -0.744, 0.1582, -0.7268, -0.6732, -0.1365, 0.7144, -0.688, 0.128, -0.6822, -0.727, -0.07765, -0.7268, -0.6732, -0.1365, 0.6491, -0.744, 0.1582, -0.6829, 0.7263, -0.07826, 0.7138, 0.6887, 0.1271, 0.6492, 0.744, 0.1581, -0.7272, 0.6725, -0.1375, 0.7692, 0.5925, -0.2392, -0.2562, 0.5695, -0.781, -0.7272, 0.6725, -0.1375, 0.6492, 0.744, 0.1581, 0.7691, -0.5928, -0.2389, 0.7692, 0.5925, -0.2392, 0.6492, 0.744, 0.1581, 0.6491, -0.744, 0.1582, 0.7138, 0.6887, 0.1271, 0.7144, -0.688, 0.128, 0.6491, -0.744, 0.1582, 0.6492, 0.744, 0.1581, 0.9224, 5.178e-07, 0.3862, 0.9224, 1.486e-06, 0.3862, 0.721, -5.811e-07, 0.693, 0.721, 2.423e-06, 0.693, 0.5622, 0.0, 0.827, 0.721, 2.423e-06, 0.693, 0.721, -5.811e-07, 0.693, -0.828, 0.0004864, 0.5607, -0.488, 0.7566, -0.4353, -0.4861, -0.7574, -0.436, -0.6249, 0.7436, -0.238, -0.625, -0.7435, -0.2377, -0.4861, -0.7574, -0.436, -0.488, 0.7566, -0.4353, -0.625, -0.7435, -0.2377, 0.6728, -0.6742, 0.3045, 0.5249, -0.6643, 0.5322, -0.4861, -0.7574, -0.436, -0.828, 0.0004864, 0.5607, -0.4861, -0.7574, -0.436, 0.5249, -0.6643, 0.5322, -0.828, 0.0004864, 0.5607, 0.5249, 0.6642, 0.5323, -0.488, 0.7566, -0.4353, 0.674, 0.6735, 0.3035, -0.6249, 0.7436, -0.238, -0.488, 0.7566, -0.4353, 0.5249, 0.6642, 0.5323, 0.6728, -0.6742, 0.3045, 0.674, 0.6735, 0.3035, 0.5249, 0.6642, 0.5323, 0.5249, -0.6643, 0.5322, -0.828, 0.0004864, 0.5607, 0.5249, -0.6643, 0.5322, 0.5249, 0.6642, 0.5323, -0.1353, -0.6096, -0.7811, -0.9709, -0.01414, -0.239, -0.2615, 0.9352, -0.2388, 0.5464, 0.3024, -0.781, -0.7928, 0.5918, 0.1459, -0.7928, 0.5918, 0.146, -0.7391, 0.552, 0.386, -0.7391, 0.552, 0.386, 0.1128, -0.9905, -0.07863, 0.9815, 0.1748, -0.07806, 0.9462, 0.2212, -0.2361, 0.05596, -0.9697, -0.2379, 0.9815, 0.1748, -0.07806, -0.1602, 0.979, 0.1262, -0.1353, 0.9429, 0.3045, 0.9462, 0.2212, -0.2361, -0.9842, -0.1227, 0.1279, 0.1128, -0.9905, -0.07863, 0.05596, -0.9697, -0.2379, -0.9431, -0.1361, 0.3035, -0.1602, 0.979, 0.1262, -0.9842, -0.1227, 0.1279, -0.9431, -0.1361, 0.3035, -0.1353, 0.9429, 0.3045, -0.7458, 0.5567, 0.3658, -0.7458, 0.5567, 0.3658, -0.7458, 0.5567, 0.3658, -0.7826, 0.5847, 0.2139, -0.7826, 0.5847, 0.2139, -0.7928, 0.5918, 0.146, -0.7928, 0.5918, 0.1459, -0.7826, 0.5847, 0.2139, -0.7826, 0.5847, 0.2139, 0.9815, 0.1748, -0.07806, 0.1128, -0.9905, -0.07863, 0.1788, -0.9742, -0.1377, 0.9849, 0.104, -0.1382, -0.1353, -0.6096, -0.7811, 0.5464, 0.3024, -0.781, 0.9849, 0.104, -0.1382, 0.1788, -0.9742, -0.1377, 0.5464, 0.3024, -0.781, -0.2615, 0.9352, -0.2388, -0.07468, 0.9845, 0.1584, 0.9849, 0.104, -0.1382, -0.1602, 0.979, 0.1262, 0.9815, 0.1748, -0.07806, 0.9849, 0.104, -0.1382, -0.07468, 0.9845, 0.1584, 0.1128, -0.9905, -0.07863, -0.9842, -0.1227, 0.1279, -0.9653, -0.2077, 0.1585, 0.1788, -0.9742, -0.1377, -0.9709, -0.01414, -0.239, -0.1353, -0.6096, -0.7811, 0.1788, -0.9742, -0.1377, -0.9653, -0.2077, 0.1585, -0.2615, 0.9352, -0.2388, -0.9709, -0.01414, -0.239, -0.9653, -0.2077, 0.1585, -0.07468, 0.9845, 0.1584, -0.9842, -0.1227, 0.1279, -0.1602, 0.979, 0.1262, -0.07468, 0.9845, 0.1584, -0.9653, -0.2077, 0.1585, -0.7391, 0.552, 0.386, -0.7391, 0.552, 0.386, -0.5777, 0.4318, 0.6927, -0.5777, 0.4318, 0.6927, -0.4501, 0.336, 0.8274, -0.5777, 0.4318, 0.6927, -0.5777, 0.4318, 0.6927, 0.6627, -0.496, 0.561, -0.06159, -0.8978, -0.436, 0.8434, 0.3135, -0.4363, 0.05596, -0.9697, -0.2379, 0.9462, 0.2212, -0.2361, 0.8434, 0.3135, -0.4363, -0.06159, -0.8978, -0.436, 0.9462, 0.2212, -0.2361, -0.1353, 0.9429, 0.3045, -0.023, 0.8463, 0.5323, 0.8434, 0.3135, -0.4363, 0.6627, -0.496, 0.561, 0.8434, 0.3135, -0.4363, -0.023, 0.8463, 0.5323, 0.6627, -0.496, 0.561, -0.818, -0.2158, 0.5331, -0.06159, -0.8978, -0.436, -0.9431, -0.1361, 0.3035, 0.05596, -0.9697, -0.2379, -0.06159, -0.8978, -0.436, -0.818, -0.2158, 0.5331, -0.1353, 0.9429, 0.3045, -0.9431, -0.1361, 0.3035, -0.818, -0.2158, 0.5331, -0.023, 0.8463, 0.5323, 0.6627, -0.496, 0.561, -0.023, 0.8463, 0.5323, -0.818, -0.2158, 0.5331, 0.6241, -0.07582, -0.7776, 0.2582, -0.9588, -0.118, -0.839, -0.5152, -0.175, -0.4302, 0.3497, -0.8322, -0.3731, -0.8903, 0.2611, -0.3731, -0.8903, 0.2611, -0.348, -0.798, 0.492, -0.348, -0.798, 0.492, 0.9304, 0.3453, -0.1228, -0.4163, 0.8885, -0.1932, -0.4531, 0.8223, -0.3442, 0.9244, 0.2663, -0.2731, -0.4163, 0.8885, -0.1932, -0.9065, -0.383, 0.1776, -0.8776, -0.3277, 0.3498, -0.4531, 0.8223, -0.3442, 0.3683, -0.8974, 0.2429, 0.9304, 0.3453, -0.1228, 0.9244, 0.2663, -0.2731, 0.3697, -0.8324, 0.4128, -0.9065, -0.383, 0.1776, 0.3683, -0.8974, 0.2429, 0.3697, -0.8324, 0.4128, -0.8776, -0.3277, 0.3498, -0.3509, -0.8088, 0.4719, -0.3509, -0.8088, 0.4719, -0.3509, -0.8088, 0.4719, -0.3681, -0.8703, 0.3271, -0.3681, -0.8703, 0.3271, -0.3731, -0.8903, 0.2611, -0.3731, -0.8903, 0.2611, -0.3681, -0.8703, 0.3271, -0.3681, -0.8703, 0.3271, -0.4163, 0.8885, -0.1932, 0.9304, 0.3453, -0.1228, 0.8973, 0.3987, -0.1896, -0.3495, 0.9021, -0.2531, 0.6241, -0.07582, -0.7776, -0.4302, 0.3497, -0.8322, -0.3495, 0.9021, -0.2531, 0.8973, 0.3987, -0.1896, -0.4302, 0.3497, -0.8322, -0.839, -0.5152, -0.175, -0.9336, -0.2992, 0.1971, -0.3495, 0.9021, -0.2531, -0.9065, -0.383, 0.1776, -0.4163, 0.8885, -0.1932, -0.3495, 0.9021, -0.2531, -0.9336, -0.2992, 0.1971, 0.9304, 0.3453, -0.1228, 0.3683, -0.8974, 0.2429, 0.4451, -0.8542, 0.2688, 0.8973, 0.3987, -0.1896, 0.2582, -0.9588, -0.118, 0.6241, -0.07582, -0.7776, 0.8973, 0.3987, -0.1896, 0.4451, -0.8542, 0.2688, -0.839, -0.5152, -0.175, 0.2582, -0.9588, -0.118, 0.4451, -0.8542, 0.2688, -0.9336, -0.2992, 0.1971, 0.3683, -0.8974, 0.2429, -0.9065, -0.383, 0.1776, -0.9336, -0.2992, 0.1971, 0.4451, -0.8542, 0.2688, -0.348, -0.798, 0.492, -0.348, -0.798, 0.492, -0.2719, -0.5748, 0.7718, -0.2719, -0.5748, 0.7718, -0.212, -0.4117, 0.8863, -0.2719, -0.5748, 0.7718, -0.2719, -0.5748, 0.7718, 0.3141, 0.8306, 0.4598, 0.8838, 0.1099, -0.4547, -0.5163, 0.6757, -0.5262, 0.9244, 0.2663, -0.2731, -0.4531, 0.8223, -0.3442, -0.5163, 0.6757, -0.5262, 0.8838, 0.1099, -0.4547, -0.4531, 0.8223, -0.3442, -0.8776, -0.3277, 0.3498, -0.8121, -0.1684, 0.5586, -0.5163, 0.6757, -0.5262, 0.3141, 0.8306, 0.4598, -0.5163, 0.6757, -0.5262, -0.8121, -0.1684, 0.5586, 0.3141, 0.8306, 0.4598, 0.4169, -0.6618, 0.623, 0.8838, 0.1099, -0.4547, 0.3697, -0.8324, 0.4128, 0.9244, 0.2663, -0.2731, 0.8838, 0.1099, -0.4547, 0.4169, -0.6618, 0.623, -0.8776, -0.3277, 0.3498, 0.3697, -0.8324, 0.4128, 0.4169, -0.6618, 0.623, -0.8121, -0.1684, 0.5586, 0.3141, 0.8306, 0.4598, -0.8121, -0.1684, 0.5586, 0.4169, -0.6618, 0.623, 0.01464, 0.6282, -0.7779, 0.9288, 0.3512, -0.118, 0.5951, -0.7843, -0.1751, -0.3057, -0.4624, -0.8323, 0.9227, -0.2839, 0.2609, 0.9227, -0.2839, 0.2609, 0.8285, -0.2678, 0.4917, 0.8285, -0.2679, 0.4917, -0.4346, 0.8922, -0.1226, -0.8438, -0.5011, -0.1923, -0.774, -0.5314, -0.3442, -0.3553, 0.8938, -0.2736, -0.8438, -0.5011, -0.1923, 0.4707, -0.8643, 0.1771, 0.4121, -0.8417, 0.3489, -0.774, -0.5314, -0.3442, 0.857, 0.4544, 0.2429, -0.4346, 0.8922, -0.1226, -0.3553, 0.8938, -0.2736, 0.7922, 0.4494, 0.413, 0.4707, -0.8643, 0.1771, 0.857, 0.4544, 0.2429, 0.7922, 0.4494, 0.413, 0.4121, -0.8417, 0.3489, 0.8392, -0.2701, 0.472, 0.8392, -0.2701, 0.472, 0.8392, -0.2701, 0.472, 0.9022, -0.2811, 0.3271, 0.9022, -0.2811, 0.3271, 0.9227, -0.2839, 0.2609, 0.9227, -0.2839, 0.2609, 0.9022, -0.2811, 0.3271, 0.9022, -0.2811, 0.3271, -0.8438, -0.5011, -0.1923, -0.4346, 0.8922, -0.1226, -0.4848, 0.8539, -0.1895, -0.8633, -0.4363, -0.2537, 0.01464, 0.6282, -0.7779, -0.3057, -0.4624, -0.8323, -0.8633, -0.4363, -0.2537, -0.4848, 0.8539, -0.1895, -0.3057, -0.4624, -0.8323, 0.5951, -0.7843, -0.1751, 0.3895, -0.8996, 0.1975, -0.8633, -0.4363, -0.2537, 0.4707, -0.8643, 0.1771, -0.8438, -0.5011, -0.1923, -0.8633, -0.4363, -0.2537, 0.3895, -0.8996, 0.1975, -0.4346, 0.8922, -0.1226, 0.857, 0.4544, 0.2429, 0.8072, 0.5259, 0.268, -0.4848, 0.8539, -0.1895, 0.9288, 0.3512, -0.118, 0.01464, 0.6282, -0.7779, -0.4848, 0.8539, -0.1895, 0.8072, 0.5259, 0.268, 0.5951, -0.7843, -0.1751, 0.9288, 0.3512, -0.118, 0.8072, 0.5259, 0.268, 0.3895, -0.8996, 0.1975, 0.857, 0.4544, 0.2429, 0.4707, -0.8643, 0.1771, 0.3895, -0.8996, 0.1975, 0.8072, 0.5259, 0.268, 0.8285, -0.2679, 0.4917, 0.8285, -0.2678, 0.4917, 0.5988, -0.2139, 0.7718, 0.5988, -0.2139, 0.7718, 0.4301, -0.1712, 0.8864, 0.5988, -0.2139, 0.7718, 0.5988, -0.2139, 0.7718, -0.8581, 0.2296, 0.4593, -0.196, 0.8687, -0.4549, -0.622, -0.5805, -0.5255, -0.3553, 0.8938, -0.2736, -0.774, -0.5314, -0.3442, -0.622, -0.5805, -0.5255, -0.196, 0.8687, -0.4549, -0.774, -0.5314, -0.3442, 0.4121, -0.8417, 0.3489, 0.2454, -0.7918, 0.5593, -0.622, -0.5805, -0.5255, -0.8581, 0.2296, 0.4593, -0.622, -0.5805, -0.5255, 0.2454, -0.7918, 0.5593, -0.8581, 0.2296, 0.4593, 0.6183, 0.4798, 0.6225, -0.196, 0.8687, -0.4549, 0.7922, 0.4494, 0.413, -0.3553, 0.8938, -0.2736, -0.196, 0.8687, -0.4549, 0.6183, 0.4798, 0.6225, 0.4121, -0.8417, 0.3489, 0.7922, 0.4494, 0.413, 0.6183, 0.4798, 0.6225, 0.2454, -0.7918, 0.5593, -0.8581, 0.2296, 0.4593, 0.2454, -0.7918, 0.5593, 0.6183, 0.4798, 0.6225, -0.4826, 0.4026, -0.7778, 0.3028, 0.9457, -0.118, 0.9843, -0.02196, -0.1751, 0.1718, -0.5269, -0.8324, 0.7961, 0.546, 0.261, 0.7961, 0.546, 0.261, 0.725, 0.482, 0.492, 0.725, 0.482, 0.492, -0.969, 0.2142, -0.1234, -0.1324, -0.9722, -0.193, -0.06367, -0.9373, -0.3428, -0.9211, 0.2774, -0.2733, -0.1324, -0.9722, -0.193, 0.9694, -0.1697, 0.1775, 0.9156, -0.2011, 0.3482, -0.06367, -0.9373, -0.3428, 0.178, 0.9536, 0.2427, -0.969, 0.2142, -0.1234, -0.9211, 0.2774, -0.2733, 0.141, 0.8999, 0.4126, 0.9694, -0.1697, 0.1775, 0.178, 0.9536, 0.2427, 0.141, 0.8999, 0.4126, 0.9156, -0.2011, 0.3482, 0.7333, 0.4892, 0.4721, 0.7333, 0.4892, 0.4721, 0.7333, 0.4892, 0.4721, 0.781, 0.532, 0.327, 0.781, 0.532, 0.327, 0.7961, 0.546, 0.261, 0.7961, 0.546, 0.261, 0.781, 0.532, 0.327, 0.781, 0.532, 0.327, -0.1324, -0.9722, -0.193, -0.969, 0.2142, -0.1234, -0.97, 0.1519, -0.1899, -0.1954, -0.9474, -0.2534, -0.4826, 0.4026, -0.7778, 0.1718, -0.5269, -0.8324, -0.1954, -0.9474, -0.2534, -0.97, 0.1519, -0.1899, 0.1718, -0.5269, -0.8324, 0.9843, -0.02196, -0.1751, 0.9465, -0.2548, 0.198, -0.1954, -0.9474, -0.2534, 0.9694, -0.1697, 0.1775, -0.1324, -0.9722, -0.193, -0.1954, -0.9474, -0.2534, 0.9465, -0.2548, 0.198, -0.969, 0.2142, -0.1234, 0.178, 0.9536, 0.2427, 0.08998, 0.9586, 0.2702, -0.97, 0.1519, -0.1899, 0.3028, 0.9457, -0.118, -0.4826, 0.4026, -0.7778, -0.97, 0.1519, -0.1899, 0.08998, 0.9586, 0.2702, 0.9843, -0.02196, -0.1751, 0.3028, 0.9457, -0.118, 0.08998, 0.9586, 0.2702, 0.9465, -0.2548, 0.198, 0.178, 0.9536, 0.2427, 0.9694, -0.1697, 0.1775, 0.9465, -0.2548, 0.198, 0.08998, 0.9586, 0.2702, 0.725, 0.482, 0.492, 0.725, 0.482, 0.492, 0.5399, 0.3359, 0.7718, 0.5399, 0.3359, 0.7718, 0.4011, 0.2312, 0.8864, 0.5399, 0.3359, 0.7718, 0.5399, 0.3359, 0.7718, -0.714, -0.5299, 0.4576, -0.8021, 0.3867, -0.455, 0.06839, -0.8481, -0.5254, -0.9211, 0.2774, -0.2733, -0.06367, -0.9373, -0.3428, 0.06839, -0.8481, -0.5254, -0.8021, 0.3867, -0.455, -0.06367, -0.9373, -0.3428, 0.9156, -0.2011, 0.3482, 0.7742, -0.2994, 0.5577, 0.06839, -0.8481, -0.5254, -0.714, -0.5299, 0.4576, 0.06839, -0.8481, -0.5254, 0.7742, -0.2994, 0.5577, -0.714, -0.5299, 0.4576, 0.009344, 0.7823, 0.6229, -0.8021, 0.3867, -0.455, 0.141, 0.8999, 0.4126, -0.9211, 0.2774, -0.2733, -0.8021, 0.3867, -0.455, 0.009344, 0.7823, 0.6229, 0.9156, -0.2011, 0.3482, 0.141, 0.8999, 0.4126, 0.009344, 0.7823, 0.6229, 0.7742, -0.2994, 0.5577, -0.714, -0.5299, 0.4576, 0.7742, -0.2994, 0.5577, 0.009344, 0.7823, 0.6229, -0.4667, -0.4208, -0.7779, -0.8932, 0.4339, -0.118, 0.1613, 0.9712, -0.1753, 0.5458, 0.09591, -0.8324, -0.4281, 0.8652, 0.2611, -0.4281, 0.8652, 0.2611, -0.3749, 0.7858, 0.4919, -0.3749, 0.7858, 0.4919, -0.3495, -0.9288, -0.1233, 0.9436, -0.269, -0.1929, 0.9177, -0.198, -0.3445, -0.4052, -0.8726, -0.2727, 0.9436, -0.269, -0.1929, 0.3048, 0.9358, 0.1773, 0.3288, 0.8777, 0.3488, 0.9177, -0.198, -0.3445, -0.9189, 0.3107, 0.2429, -0.3495, -0.9288, -0.1233, -0.4052, -0.8726, -0.2727, -0.8709, 0.2667, 0.4127, 0.3048, 0.9358, 0.1773, -0.9189, 0.3107, 0.2429, -0.8709, 0.2667, 0.4127, 0.3288, 0.8777, 0.3488, -0.3804, 0.7951, 0.4724, -0.3804, 0.7951, 0.4724, -0.3804, 0.7951, 0.4724, -0.4158, 0.8487, 0.3269, -0.4158, 0.8487, 0.3269, -0.4281, 0.8652, 0.2611, -0.4281, 0.8652, 0.2611, -0.4158, 0.8487, 0.3269, -0.4158, 0.8487, 0.3269, 0.9436, -0.269, -0.1929, -0.3495, -0.9288, -0.1233, -0.2874, -0.9389, -0.1895, 0.9101, -0.3277, -0.2536, -0.4667, -0.4208, -0.7779, 0.5458, 0.09591, -0.8324, 0.9101, -0.3277, -0.2536, -0.2874, -0.9389, -0.1895, 0.5458, 0.09591, -0.8324, 0.1613, 0.9712, -0.1753, 0.3863, 0.9009, 0.1979, 0.9101, -0.3277, -0.2536, 0.3048, 0.9358, 0.1773, 0.9436, -0.269, -0.1929, 0.9101, -0.3277, -0.2536, 0.3863, 0.9009, 0.1979, -0.3495, -0.9288, -0.1233, -0.9189, 0.3107, 0.2429, -0.9367, 0.2243, 0.2689, -0.2874, -0.9389, -0.1895, -0.8932, 0.4339, -0.118, -0.4667, -0.4208, -0.7779, -0.2874, -0.9389, -0.1895, -0.9367, 0.2243, 0.2689, 0.1613, 0.9712, -0.1753, -0.8932, 0.4339, -0.118, -0.9367, 0.2243, 0.2689, 0.3863, 0.9009, 0.1979, -0.9189, 0.3107, 0.2429, 0.3048, 0.9358, 0.1773, 0.3863, 0.9009, 0.1979, -0.9367, 0.2243, 0.2689, -0.3749, 0.7858, 0.4919, -0.3749, 0.7858, 0.4919, -0.256, 0.582, 0.7719, -0.256, 0.5819, 0.7719, -0.1718, 0.4299, 0.8864, -0.256, 0.5819, 0.7719, -0.256, 0.582, 0.7719, 0.4243, -0.7806, 0.4588, -0.4967, -0.7394, -0.4546, 0.8486, -0.05429, -0.5263, -0.4052, -0.8726, -0.2727, 0.9177, -0.198, -0.3445, 0.8486, -0.05429, -0.5263, -0.4967, -0.7394, -0.4546, 0.9177, -0.198, -0.3445, 0.3288, 0.8777, 0.3488, 0.4079, 0.723, 0.5576, 0.8486, -0.05429, -0.5263, 0.4243, -0.7806, 0.4588, 0.8486, -0.05429, -0.5263, 0.4079, 0.723, 0.5576, 0.4243, -0.7806, 0.4588, -0.7737, 0.1194, 0.6222, -0.4967, -0.7394, -0.4546, -0.8709, 0.2667, 0.4127, -0.4052, -0.8726, -0.2727, -0.4967, -0.7394, -0.4546, -0.7737, 0.1194, 0.6222, 0.3288, 0.8777, 0.3488, -0.8709, 0.2667, 0.4127, -0.7737, 0.1194, 0.6222, 0.4079, 0.723, 0.5576, 0.4243, -0.7806, 0.4588, 0.4079, 0.723, 0.5576, -0.7737, 0.1194, 0.6222, -0.0141, -0.6036, -0.7971, -0.813, -0.5805, 0.04483, -0.7974, 0.6035, -0.005804, 0.0006206, 0.5337, -0.8456, -0.8904, 0.03101, 0.4542, -0.8904, 0.03101, 0.4542, -0.7502, 0.03801, 0.6602, -0.7502, 0.03801, 0.6602, 0.6122, -0.7462, -0.2614, 0.6308, 0.7056, -0.3229, 0.5261, 0.7179, -0.4558, 0.5067, -0.7676, -0.3924, 0.6308, 0.7056, -0.3229, -0.627, 0.7105, 0.3196, -0.5328, 0.7006, 0.4747, 0.5261, 0.7179, -0.4558, -0.6445, -0.6645, 0.3783, 0.6122, -0.7462, -0.2614, 0.5067, -0.7676, -0.3924, -0.5501, -0.644, 0.5316, -0.627, 0.7105, 0.3196, -0.6445, -0.6645, 0.3783, -0.5501, -0.644, 0.5316, -0.5328, 0.7006, 0.4747, -0.764, 0.03696, 0.6441, -0.764, 0.03695, 0.6441, -0.764, 0.03696, 0.6441, -0.8571, 0.033, 0.514, -0.8571, 0.033, 0.514, -0.8904, 0.03101, 0.4542, -0.8904, 0.03101, 0.4542, -0.8571, 0.033, 0.514, -0.8571, 0.033, 0.514, 0.6308, 0.7056, -0.3229, 0.6122, -0.7462, -0.2614, 0.6362, -0.6957, -0.3336, 0.6535, 0.6487, -0.3901, -0.0141, -0.6036, -0.7971, 0.0006206, 0.5337, -0.8456, 0.6535, 0.6487, -0.3901, 0.6362, -0.6957, -0.3336, 0.0006206, 0.5337, -0.8456, -0.7974, 0.6035, -0.005804, -0.5553, 0.7654, 0.3253, 0.6535, 0.6487, -0.3901, -0.627, 0.7105, 0.3196, 0.6308, 0.7056, -0.3229, 0.6535, 0.6487, -0.3901, -0.5553, 0.7654, 0.3253, 0.6122, -0.7462, -0.2614, -0.6445, -0.6645, 0.3783, -0.5734, -0.7213, 0.3886, 0.6362, -0.6957, -0.3336, -0.813, -0.5805, 0.04483, -0.0141, -0.6036, -0.7971, 0.6362, -0.6957, -0.3336, -0.5734, -0.7213, 0.3886, -0.7974, 0.6035, -0.005804, -0.813, -0.5805, 0.04483, -0.5734, -0.7213, 0.3886, -0.5553, 0.7654, 0.3253, -0.6445, -0.6645, 0.3783, -0.627, 0.7105, 0.3196, -0.5553, 0.7654, 0.3253, -0.5734, -0.7213, 0.3886, -0.7502, 0.03801, 0.6602, -0.7502, 0.03801, 0.6602, -0.4619, 0.04399, 0.8858, -0.4619, 0.04399, 0.8858, -0.2681, 0.04489, 0.9624, -0.4619, 0.04399, 0.8858, -0.4619, 0.04399, 0.8858, 0.9638, -0.00179, 0.2665, 0.3137, -0.7834, -0.5366, 0.332, 0.7278, -0.6001, 0.5067, -0.7676, -0.3924, 0.5261, 0.7179, -0.4558, 0.332, 0.7278, -0.6001, 0.3137, -0.7834, -0.5366, 0.5261, 0.7179, -0.4558, -0.5328, 0.7006, 0.4747, -0.3204, 0.6964, 0.6422, 0.332, 0.7278, -0.6001, 0.9638, -0.00179, 0.2665, 0.332, 0.7278, -0.6001, -0.3204, 0.6964, 0.6422, 0.9638, -0.00179, 0.2665, -0.3356, -0.6305, 0.6998, 0.3137, -0.7834, -0.5366, -0.5501, -0.644, 0.5316, 0.5067, -0.7676, -0.3924, 0.3137, -0.7834, -0.5366, -0.3356, -0.6305, 0.6998, -0.5328, 0.7006, 0.4747, -0.5501, -0.644, 0.5316, -0.3356, -0.6305, 0.6998, -0.3204, 0.6964, 0.6422, 0.9638, -0.00179, 0.2665, -0.3204, 0.6964, 0.6422, -0.3356, -0.6305, 0.6998, 0.4376, -0.4165, -0.7969, -0.1163, -0.9922, 0.04485, -0.9827, -0.1853, -0.005688, -0.3946, 0.3588, -0.8459, -0.621, -0.639, 0.454, -0.621, -0.639, 0.454, -0.5321, -0.5301, 0.6602, -0.5321, -0.5301, 0.6602, 0.9642, -0.04835, -0.2609, -0.09892, 0.9412, -0.3231, -0.1787, 0.8724, -0.455, 0.9091, -0.1402, -0.3923, -0.09892, 0.9412, -0.3231, -0.9474, 0.01292, 0.3197, -0.877, 0.076, 0.4745, -0.1787, 0.8724, -0.455, 0.05953, -0.9241, 0.3775, 0.9642, -0.04835, -0.2609, 0.9091, -0.1402, -0.3923, 0.1076, -0.8403, 0.5314, -0.9474, 0.01292, 0.3197, 0.05953, -0.9241, 0.3775, 0.1076, -0.8403, 0.5314, -0.877, 0.076, 0.4745, -0.541, -0.541, 0.6439, -0.541, -0.541, 0.6439, -0.541, -0.541, 0.6439, -0.6004, -0.6124, 0.5143, -0.6004, -0.6124, 0.5143, -0.621, -0.639, 0.454, -0.621, -0.639, 0.454, -0.6004, -0.6124, 0.5143, -0.6004, -0.6124, 0.5143, -0.09892, 0.9412, -0.3231, 0.9642, -0.04835, -0.2609, 0.9425, 0.003399, -0.3341, -0.0415, 0.9197, -0.3903, 0.4376, -0.4165, -0.7969, -0.3946, 0.3588, -0.8459, -0.0415, 0.9197, -0.3903, 0.9425, 0.003399, -0.3341, -0.3946, 0.3588, -0.8459, -0.9827, -0.1853, -0.005688, -0.94, 0.1031, 0.3252, -0.0415, 0.9197, -0.3903, -0.9474, 0.01292, 0.3197, -0.09892, 0.9412, -0.3231, -0.0415, 0.9197, -0.3903, -0.94, 0.1031, 0.3252, 0.9642, -0.04835, -0.2609, 0.05953, -0.9241, 0.3775, 0.1489, -0.9093, 0.3886, 0.9425, 0.003399, -0.3341, -0.1163, -0.9922, 0.04485, 0.4376, -0.4165, -0.7969, 0.9425, 0.003399, -0.3341, 0.1489, -0.9093, 0.3886, -0.9827, -0.1853, -0.005688, -0.1163, -0.9922, 0.04485, 0.1489, -0.9093, 0.3886, -0.94, 0.1031, 0.3252, 0.05953, -0.9241, 0.3775, -0.9474, 0.01292, 0.3197, -0.94, 0.1031, 0.3252, 0.1489, -0.9093, 0.3886, -0.5321, -0.5301, 0.6602, -0.5321, -0.5301, 0.6602, -0.3429, -0.3129, 0.8857, -0.3429, -0.3129, 0.8857, -0.2131, -0.1691, 0.9623, -0.3429, -0.3129, 0.8857, -0.3429, -0.3129, 0.8857, 0.6502, 0.7116, 0.2664, 0.7901, -0.2949, -0.5374, -0.3154, 0.7336, -0.602, 0.9091, -0.1402, -0.3923, -0.1787, 0.8724, -0.455, -0.3154, 0.7336, -0.602, 0.7901, -0.2949, -0.5374, -0.1787, 0.8724, -0.455, -0.877, 0.076, 0.4745, -0.728, 0.2315, 0.6453, -0.3154, 0.7336, -0.602, 0.6502, 0.7116, 0.2664, -0.3154, 0.7336, -0.602, -0.728, 0.2315, 0.6453, 0.6502, 0.7116, 0.2664, 0.2417, -0.671, 0.701, 0.7901, -0.2949, -0.5374, 0.1076, -0.8403, 0.5314, 0.9091, -0.1402, -0.3923, 0.7901, -0.2949, -0.5374, 0.2417, -0.671, 0.701, -0.877, 0.076, 0.4745, 0.1076, -0.8403, 0.5314, 0.2417, -0.671, 0.701, -0.728, 0.2315, 0.6453, 0.6502, 0.7116, 0.2664, -0.728, 0.2315, 0.6453, 0.2417, -0.671, 0.701, 0.5256, 0.2978, -0.7969, 0.9156, -0.3996, 0.04485, -0.1082, -0.9941, -0.005987, -0.4579, -0.2738, -0.8458, 0.4309, -0.7799, 0.4539, 0.4309, -0.7799, 0.4539, 0.353, -0.6631, 0.6601, 0.353, -0.6631, 0.6601, 0.3261, 0.9085, -0.2612, -0.9294, 0.1786, -0.3231, -0.8866, 0.08236, -0.4551, 0.3985, 0.8291, -0.3923, -0.9294, 0.1786, -0.3231, -0.2866, -0.9033, 0.3191, -0.3278, -0.8171, 0.4742, -0.8866, 0.08236, -0.4551, 0.9009, -0.2121, 0.3786, 0.3261, 0.9085, -0.2612, 0.3985, 0.8291, -0.3923, 0.8352, -0.1413, 0.5315, -0.2866, -0.9033, 0.3191, 0.9009, -0.2121, 0.3786, 0.8352, -0.1413, 0.5315, -0.3278, -0.8171, 0.4742, 0.3606, -0.6751, 0.6436, 0.3606, -0.6751, 0.6436, 0.3606, -0.6751, 0.6436, 0.4121, -0.7522, 0.5141, 0.4121, -0.7522, 0.5141, 0.4309, -0.7799, 0.4539, 0.4309, -0.7799, 0.4539, 0.4121, -0.7522, 0.5141, 0.4121, -0.7522, 0.5141, -0.9294, 0.1786, -0.3231, 0.3261, 0.9085, -0.2612, 0.2708, 0.9032, -0.3329, -0.8922, 0.2274, -0.3903, 0.5256, 0.2978, -0.7969, -0.4579, -0.2738, -0.8458, -0.8922, 0.2274, -0.3903, 0.2708, 0.9032, -0.3329, -0.4579, -0.2738, -0.8458, -0.1082, -0.9941, -0.005987, -0.3717, -0.8697, 0.3248, -0.8922, 0.2274, -0.3903, -0.2866, -0.9033, 0.3191, -0.9294, 0.1786, -0.3231, -0.8922, 0.2274, -0.3903, -0.3717, -0.8697, 0.3248, 0.3261, 0.9085, -0.2612, 0.9009, -0.2121, 0.3786, 0.9133, -0.1215, 0.3886, 0.2708, 0.9032, -0.3329, 0.9156, -0.3996, 0.04485, 0.5256, 0.2978, -0.7969, 0.2708, 0.9032, -0.3329, 0.9133, -0.1215, 0.3886, -0.1082, -0.9941, -0.005987, 0.9156, -0.3996, 0.04485, 0.9133, -0.1215, 0.3886, -0.3717, -0.8697, 0.3248, 0.9009, -0.2121, 0.3786, -0.2866, -0.9033, 0.3191, -0.3717, -0.8697, 0.3248, 0.9133, -0.1215, 0.3886, 0.353, -0.6631, 0.6601, 0.353, -0.6631, 0.6601, 0.2, -0.4189, 0.8857, 0.2, -0.4189, 0.8857, 0.09906, -0.2531, 0.9624, 0.2, -0.4189, 0.8857, 0.2, -0.4189, 0.8857, -0.4944, 0.8258, 0.2715, 0.5124, 0.6717, -0.535, -0.7945, -0.088, -0.6009, 0.3985, 0.8291, -0.3923, -0.8866, 0.08236, -0.4551, -0.7945, -0.088, -0.6009, 0.5124, 0.6717, -0.535, -0.8866, 0.08236, -0.4551, -0.3278, -0.8171, 0.4742, -0.4322, -0.6316, 0.6436, -0.7945, -0.088, -0.6009, -0.4944, 0.8258, 0.2715, -0.7945, -0.088, -0.6009, -0.4322, -0.6316, 0.6436, -0.4944, 0.8258, 0.2715, 0.7132, 0.03595, 0.7, 0.5124, 0.6717, -0.535, 0.8352, -0.1413, 0.5315, 0.3985, 0.8291, -0.3923, 0.5124, 0.6717, -0.535, 0.7132, 0.03595, 0.7, -0.3278, -0.8171, 0.4742, 0.8352, -0.1413, 0.5315, 0.7132, 0.03595, 0.7, -0.4322, -0.6316, 0.6436, -0.4944, 0.8258, 0.2715, -0.4322, -0.6316, 0.6436, 0.7132, 0.03595, 0.7, 0.03056, 0.6028, -0.7973, 0.8284, 0.5584, 0.04484, 0.7809, -0.6246, -0.005954, -0.0145, -0.5333, -0.8458, 0.8893, -0.05501, 0.4541, 0.8892, -0.05501, 0.4541, 0.749, -0.058, 0.66, 0.749, -0.058, 0.66, -0.5914, 0.763, -0.2611, -0.6496, -0.6881, -0.3234, -0.5452, -0.7036, -0.4557, -0.4847, 0.7817, -0.3925, -0.6496, -0.6881, -0.3234, 0.608, -0.7273, 0.3184, 0.513, -0.7159, 0.4736, -0.5452, -0.7036, -0.4557, 0.6623, 0.647, 0.3779, -0.5914, 0.763, -0.2611, -0.4847, 0.7817, -0.3925, 0.5657, 0.6295, 0.5327, 0.608, -0.7273, 0.3184, 0.6623, 0.647, 0.3779, 0.5657, 0.6295, 0.5327, 0.513, -0.7159, 0.4736, 0.7632, -0.05803, 0.6436, 0.7632, -0.05803, 0.6436, 0.7632, -0.05803, 0.6436, 0.856, -0.056, 0.514, 0.856, -0.056, 0.514, 0.8892, -0.05501, 0.4541, 0.8893, -0.05501, 0.4541, 0.856, -0.056, 0.514, 0.856, -0.056, 0.514, -0.6496, -0.6881, -0.3234, -0.5914, 0.763, -0.2611, -0.6171, 0.7127, -0.3336, -0.6707, -0.6308, -0.3901, 0.03056, 0.6028, -0.7973, -0.0145, -0.5333, -0.8458, -0.6707, -0.6308, -0.3901, -0.6171, 0.7127, -0.3336, -0.0145, -0.5333, -0.8458, 0.7809, -0.6246, -0.005954, 0.5344, -0.7802, 0.3252, -0.6707, -0.6308, -0.3901, 0.608, -0.7273, 0.3184, -0.6496, -0.6881, -0.3234, -0.6707, -0.6308, -0.3901, 0.5344, -0.7802, 0.3252, -0.5914, 0.763, -0.2611, 0.6623, 0.647, 0.3779, 0.5927, 0.7054, 0.3886, -0.6171, 0.7127, -0.3336, 0.8284, 0.5584, 0.04484, 0.03056, 0.6028, -0.7973, -0.6171, 0.7127, -0.3336, 0.5927, 0.7054, 0.3886, 0.7809, -0.6246, -0.005954, 0.8284, 0.5584, 0.04484, 0.5927, 0.7054, 0.3886, 0.5344, -0.7802, 0.3252, 0.6623, 0.647, 0.3779, 0.608, -0.7273, 0.3184, 0.5344, -0.7802, 0.3252, 0.5927, 0.7054, 0.3886, 0.749, -0.058, 0.66, 0.749, -0.058, 0.66, 0.4601, -0.05601, 0.8861, 0.4601, -0.05601, 0.8861, 0.2667, -0.05179, 0.9624, 0.4601, -0.05601, 0.8861, 0.4601, -0.05601, 0.8861, -0.9624, 0.02689, 0.2704, -0.2919, 0.7914, -0.5371, -0.3519, -0.7184, -0.6, -0.4847, 0.7817, -0.3925, -0.5452, -0.7036, -0.4557, -0.3519, -0.7184, -0.6, -0.2919, 0.7914, -0.5371, -0.5452, -0.7036, -0.4557, 0.513, -0.7159, 0.4736, 0.3015, -0.7034, 0.6437, -0.3519, -0.7184, -0.6, -0.9624, 0.02689, 0.2704, -0.3519, -0.7184, -0.6, 0.3015, -0.7034, 0.6437, -0.9624, 0.02689, 0.2704, 0.3525, 0.6209, 0.7001, -0.2919, 0.7914, -0.5371, 0.5657, 0.6295, 0.5327, -0.4847, 0.7817, -0.3925, -0.2919, 0.7914, -0.5371, 0.3525, 0.6209, 0.7001, 0.513, -0.7159, 0.4736, 0.5657, 0.6295, 0.5327, 0.3525, 0.6209, 0.7001, 0.3015, -0.7034, 0.6437, -0.9624, 0.02689, 0.2704, 0.3015, -0.7034, 0.6437, 0.3525, 0.6209, 0.7001, -0.4507, 0.4141, -0.7908, -0.00322, 0.994, 0.1096, 0.9535, 0.2968, 0.05215, 0.4681, -0.2556, -0.8459, 0.5228, 0.6748, 0.5209, 0.5228, 0.6748, 0.5209, 0.439, 0.544, 0.7151, 0.439, 0.544, 0.7151, -0.9519, -0.04466, -0.303, 0.2215, -0.9012, -0.3726, 0.2978, -0.8144, -0.4981, -0.9029, 0.05989, -0.4257, 0.2215, -0.9012, -0.3726, 0.9285, 0.07528, 0.3636, 0.86, -0.007553, 0.5103, 0.2978, -0.8144, -0.4981, -0.1832, 0.8847, 0.4287, -0.9519, -0.04466, -0.303, -0.9029, 0.05989, -0.4257, -0.2273, 0.7863, 0.5745, 0.9285, 0.07528, 0.3636, -0.1832, 0.8847, 0.4287, -0.2273, 0.7863, 0.5745, 0.86, -0.007553, 0.5103, 0.447, 0.557, 0.7, 0.447, 0.557, 0.7, 0.447, 0.557, 0.7, 0.5029, 0.6428, 0.5778, 0.5029, 0.6428, 0.5778, 0.5228, 0.6748, 0.5209, 0.5228, 0.6748, 0.5209, 0.5029, 0.6428, 0.5778, 0.5029, 0.6428, 0.5778, 0.2215, -0.9012, -0.3726, -0.9519, -0.04466, -0.303, -0.9214, -0.09042, -0.378, 0.1646, -0.8814, -0.4427, -0.4507, 0.4141, -0.7908, 0.4681, -0.2556, -0.8459, 0.1646, -0.8814, -0.4427, -0.9214, -0.09042, -0.378, 0.4681, -0.2556, -0.8459, 0.9535, 0.2968, 0.05215, 0.9317, -0.01676, 0.3629, 0.1646, -0.8814, -0.4427, 0.9285, 0.07528, 0.3636, 0.2215, -0.9012, -0.3726, 0.1646, -0.8814, -0.4427, 0.9317, -0.01676, 0.3629, -0.9519, -0.04466, -0.303, -0.1832, 0.8847, 0.4287, -0.2689, 0.859, 0.4357, -0.9214, -0.09042, -0.378, -0.00322, 0.994, 0.1096, -0.4507, 0.4141, -0.7908, -0.9214, -0.09042, -0.378, -0.2689, 0.859, 0.4357, 0.9535, 0.2968, 0.05215, -0.00322, 0.994, 0.1096, -0.2689, 0.859, 0.4357, 0.9317, -0.01676, 0.3629, -0.1832, 0.8847, 0.4287, 0.9285, 0.07528, 0.3636, 0.9317, -0.01676, 0.3629, -0.2689, 0.859, 0.4357, 0.439, 0.544, 0.7151, 0.439, 0.544, 0.7151, 0.2671, 0.2921, 0.9183, 0.2671, 0.2921, 0.9183, 0.152, 0.129, 0.9799, 0.2671, 0.2921, 0.9183, 0.2671, 0.2921, 0.9183, -0.5718, -0.7972, 0.1937, -0.7984, 0.2364, -0.5538, 0.4229, -0.6531, -0.6281, -0.9029, 0.05989, -0.4257, 0.2978, -0.8144, -0.4981, 0.4229, -0.6531, -0.6281, -0.7984, 0.2364, -0.5538, 0.2978, -0.8144, -0.4981, 0.86, -0.007553, 0.5103, 0.7251, -0.1877, 0.6626, 0.4229, -0.6531, -0.6281, -0.5718, -0.7972, 0.1937, 0.4229, -0.6531, -0.6281, 0.7251, -0.1877, 0.6626, -0.5718, -0.7972, 0.1937, -0.3473, 0.5933, 0.7262, -0.7984, 0.2364, -0.5538, -0.2273, 0.7863, 0.5745, -0.9029, 0.05989, -0.4257, -0.7984, 0.2364, -0.5538, -0.3473, 0.5933, 0.7262, 0.86, -0.007553, 0.5103, -0.2273, 0.7863, 0.5745, -0.3473, 0.5933, 0.7262, 0.7251, -0.1877, 0.6626, -0.5718, -0.7972, 0.1937, 0.7251, -0.1877, 0.6626, -0.3473, 0.5933, 0.7262, -0.6094, -0.05993, -0.7906, -0.7432, 0.66, 0.1096, 0.4139, 0.9088, 0.05214, 0.5021, 0.1792, -0.846, -0.155, 0.8392, 0.5212, -0.155, 0.8392, 0.5212, -0.113, 0.69, 0.715, -0.113, 0.69, 0.715, -0.5991, -0.7406, -0.3041, 0.8196, -0.435, -0.3728, 0.8059, -0.3203, -0.498, -0.646, -0.6328, -0.4269, 0.8196, -0.435, -0.3728, 0.5626, 0.7425, 0.3636, 0.5788, 0.6362, 0.5101, 0.8059, -0.3203, -0.498, -0.7808, 0.4538, 0.4294, -0.5991, -0.7406, -0.3041, -0.646, -0.6328, -0.4269, -0.7377, 0.3543, 0.5747, 0.5626, 0.7425, 0.3636, -0.7808, 0.4538, 0.4294, -0.7377, 0.3543, 0.5747, 0.5788, 0.6362, 0.5101, -0.1168, 0.7049, 0.6996, -0.1168, 0.7049, 0.6996, -0.1168, 0.7049, 0.6996, -0.144, 0.8032, 0.5781, -0.144, 0.8032, 0.5781, -0.155, 0.8392, 0.5212, -0.155, 0.8392, 0.5212, -0.144, 0.8032, 0.5781, -0.144, 0.8032, 0.5781, 0.8196, -0.435, -0.3728, -0.5991, -0.7406, -0.3041, -0.5467, -0.7468, -0.3788, 0.7677, -0.4644, -0.4416, -0.6094, -0.05993, -0.7906, 0.5021, 0.1792, -0.846, 0.7677, -0.4644, -0.4416, -0.5467, -0.7468, -0.3788, 0.5021, 0.1792, -0.846, 0.4139, 0.9088, 0.05214, 0.6331, 0.6836, 0.363, 0.7677, -0.4644, -0.4416, 0.5626, 0.7425, 0.3636, 0.8196, -0.435, -0.3728, 0.7677, -0.4644, -0.4416, 0.6331, 0.6836, 0.363, -0.5991, -0.7406, -0.3041, -0.7808, 0.4538, 0.4294, -0.8196, 0.3717, 0.4359, -0.5467, -0.7468, -0.3788, -0.7432, 0.66, 0.1096, -0.6094, -0.05993, -0.7906, -0.5467, -0.7468, -0.3788, -0.8196, 0.3717, 0.4359, 0.4139, 0.9088, 0.05214, -0.7432, 0.66, 0.1096, -0.8196, 0.3717, 0.4359, 0.6331, 0.6836, 0.363, -0.7808, 0.4538, 0.4294, 0.5626, 0.7425, 0.3636, 0.6331, 0.6836, 0.363, -0.8196, 0.3717, 0.4359, -0.113, 0.69, 0.715, -0.113, 0.69, 0.715, -0.04, 0.3941, 0.9182, -0.04, 0.3941, 0.9182, 0.00482, 0.2001, 0.9798, -0.04, 0.3941, 0.9182, -0.04, 0.3941, 0.9182, 0.2124, -0.9578, 0.1937, -0.7074, -0.4376, -0.555, 0.7684, -0.1195, -0.6288, -0.646, -0.6328, -0.4269, 0.8059, -0.3203, -0.498, 0.7684, -0.1195, -0.6288, -0.7074, -0.4376, -0.555, 0.8059, -0.3203, -0.498, 0.5788, 0.6362, 0.5101, 0.6235, 0.4155, 0.6623, 0.7684, -0.1195, -0.6288, 0.2124, -0.9578, 0.1937, 0.7684, -0.1195, -0.6288, 0.6235, 0.4155, 0.6623, 0.2124, -0.9578, 0.1937, -0.6738, 0.1363, 0.7263, -0.7074, -0.4376, -0.555, -0.7377, 0.3543, 0.5747, -0.646, -0.6328, -0.4269, -0.7074, -0.4376, -0.555, -0.6738, 0.1363, 0.7263, 0.5788, 0.6362, 0.5101, -0.7377, 0.3543, 0.5747, -0.6738, 0.1363, 0.7263, 0.6235, 0.4155, 0.6623, 0.2124, -0.9578, 0.1937, 0.6235, 0.4155, 0.6623, -0.6738, 0.1363, 0.7263])] * 3)])

# ---- objects
ob_layer_1 = bpy.data.objects.new('Layer_1', me_layer_1)

# ---- transforms, parenting, visibility, modifiers, constraints
ob_layer_1.location = (0.0, 0.0, 0.0)
ob_layer_1.rotation_euler = (1.192e-07, -2.22e-16, 2.22e-16)
ob_layer_1.lineart.crease_threshold = 0.0

# ---- collection membership
col_collection_1.objects.link(ob_layer_1)

# ---- scene / render settings (as saved in the file)
scene.frame_start = 1; scene.frame_end = 250; scene.frame_set(1)
scene.render.engine = 'BLENDER_EEVEE_NEXT'
scene.render.resolution_percentage = 50
scene.render.dither_intensity = 0.0
scene.cycles.use_denoising = False
scene.cycles.samples = 128
scene.cycles.sampling_pattern = 'TABULATED_SOBOL'
scene.cycles.use_adaptive_sampling = False
scene.cycles.use_light_tree = False
scene.cycles.blur_glossy = 0.0
scene.cycles.sample_clamp_indirect = 0.0
scene.view_settings.view_transform = 'Standard'
bpy.context.view_layer.update()

# ---- added for rendering (the .blend has no active camera and no usable light): camera, sun
cam_auto = bpy.data.cameras.new('AutoCamera')
cam_auto.lens = 50.0
cam_auto.sensor_width = 36.0
cam_auto.clip_end = 8262.24
ob_auto_camera = bpy.data.objects.new('AutoCamera', cam_auto)
scene.collection.objects.link(ob_auto_camera)
ob_auto_camera.location = (465.659, -563.63, 549.789)
ob_auto_camera.rotation_euler = (1.09748, -7.21219e-08, 0.694738)
scene.camera = ob_auto_camera
light_auto_sun = bpy.data.lights.new('AutoSun', 'SUN')
light_auto_sun.energy = 3.0
light_auto_sun.angle = 0.0523599
ob_auto_sun = bpy.data.objects.new('AutoSun', light_auto_sun)
scene.collection.objects.link(ob_auto_sun)
ob_auto_sun.rotation_euler = (0.872665, 0.174533, 0.523599)
bpy.context.view_layer.update()
